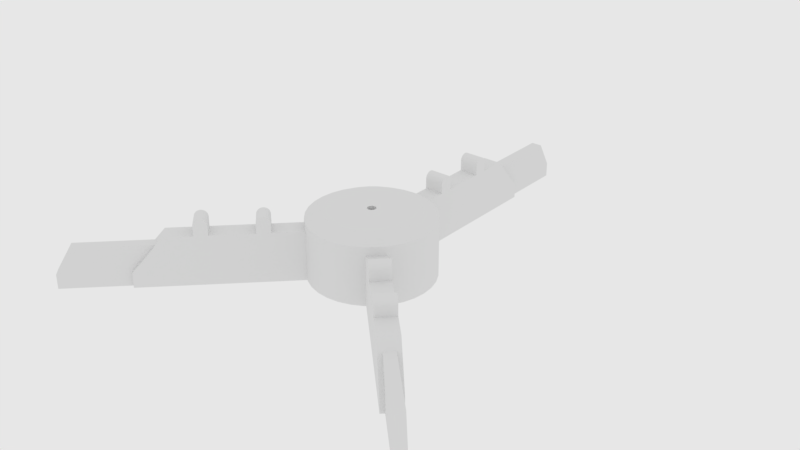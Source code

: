 # Source: circular_tee.blend  (saved by Blender 2.79.6; exported with 4.5.12 LTS)
import bpy
from mathutils import Matrix  # noqa: F401  (used for matrix-valued properties, if any)

bpy.ops.wm.read_factory_settings(use_empty=True)
scene = bpy.context.scene
scene.name = 'main'

# ---- collections
col_collection_1 = bpy.data.collections.new('Collection 1'); scene.collection.children.link(col_collection_1)

# ---- node groups
ng_auto_smooth = bpy.data.node_groups.new('Auto Smooth', 'GeometryNodeTree')
_s = ng_auto_smooth.interface.new_socket(name='Geometry', in_out='OUTPUT', socket_type='NodeSocketGeometry')
_s = ng_auto_smooth.interface.new_socket(name='Geometry', in_out='INPUT', socket_type='NodeSocketGeometry')
_s = ng_auto_smooth.interface.new_socket(name='Angle', in_out='INPUT', socket_type='NodeSocketFloat')
_s.subtype = 'ANGLE'
_s.min_value = 0.0
_s.max_value = 3.142
ng_auto_smooth.is_modifier = True
_N = ng_auto_smooth.nodes; _L = ng_auto_smooth.links
n0 = _N.new('NodeGroupOutput'); n0.name = 'Group Output'; n0.location = (480, -100)
n1 = _N.new('NodeGroupInput'); n1.name = 'Group Input'; n1.location = (-420, -300)
n2 = _N.new('NodeGroupInput'); n2.name = 'Group Input.001'; n2.location = (-60, -100)
n3 = _N.new('GeometryNodeSetShadeSmooth'); n3.name = 'Set Shade Smooth'; n3.location = (120, -100)
n3.domain = 'EDGE'
n4 = _N.new('GeometryNodeSetShadeSmooth'); n4.name = 'Set Shade Smooth.001'; n4.location = (300, -100)
n5 = _N.new('GeometryNodeInputMeshEdgeAngle'); n5.name = 'Edge Angle'; n5.location = (-420, -220)
n6 = _N.new('GeometryNodeInputEdgeSmooth'); n6.name = 'Is Edge Smooth'; n6.location = (-60, -160)
n7 = _N.new('GeometryNodeInputShadeSmooth'); n7.name = 'Is Face Smooth'; n7.location = (-240, -340)
n8 = _N.new('FunctionNodeBooleanMath'); n8.name = 'Boolean Math'; n8.location = (-60, -220)
n9 = _N.new('FunctionNodeCompare'); n9.name = 'Compare'; n9.location = (-240, -180)
n9.operation = 'LESS_EQUAL'
_L.new(n5.outputs[0], n9.inputs[0])
_L.new(n4.outputs[0], n0.inputs[0])
_L.new(n1.outputs[1], n9.inputs[1])
_L.new(n9.outputs[0], n8.inputs[0])
_L.new(n7.outputs[0], n8.inputs[1])
_L.new(n2.outputs[0], n3.inputs[0])
_L.new(n6.outputs[0], n3.inputs[1])
_L.new(n3.outputs[0], n4.inputs[0])
_L.new(n8.outputs[0], n3.inputs[2])
n0.is_active_output = True

# ---- world
world_world = bpy.data.worlds.new('world'); scene.world = world_world
world_world.color = (0.8, 0.8, 0.8)
world_world.use_sun_shadow = False
world_world.sun_shadow_jitter_overblur = 0.0
world_world.cycles.sampling_method = 'MANUAL'
world_world.cycles.homogeneous_volume = True

# ---- meshes
me_cylinder = bpy.data.meshes.new('Cylinder')
me_cylinder.from_pydata([(0.07222, 0.2381, -0.1144), (0.1173, 0.2194, -0.1144), (0.1578, 0.1923, -0.1144), (0.1923, 0.1578, -0.1144), (0.2194, 0.1173, -0.1144), (0.2381, 0.07222, -0.1144), (0.2476, 0.02439, -0.1144), (0.2476, -0.02439, -0.1144), (0.2381, -0.07222, -0.1144), (0.2194, -0.1173, -0.1144), (0.1173, -0.2194, -0.1144), (0.07222, -0.2381, -0.1144), (0.02439, -0.2476, -0.1144), (-0.02439, -0.2476, -0.1144), (-0.07222, -0.2381, -0.1144), (-0.1173, -0.2194, -0.1144), (-0.2194, -0.1173, -0.1144), (-0.2381, -0.07222, -0.1144), (-0.2476, -0.02439, -0.1144), (-0.2476, 0.02439, -0.1144), (-0.2381, 0.07222, -0.1144), (-0.2194, 0.1173, -0.1144), (-0.1923, 0.1578, -0.1144), (-0.1578, 0.1923, -0.1144), (-0.1173, 0.2194, -0.1144), (-0.07222, 0.2381, -0.1144), (0.09521, 0.2299, -0.1144), (0.1382, 0.2069, -0.1144), (0.1759, 0.1759, -0.1144), (0.2069, 0.1382, -0.1144), (0.2299, 0.09521, -0.1144), (0.244, 0.04854, -0.1144), (0.2488, 1.909e-08, -0.1144), (0.244, -0.04854, -0.1144), (0.2299, -0.09521, -0.1144), (0.09521, -0.2299, -0.1144), (0.04854, -0.244, -0.1144), (-8.103e-08, -0.2488, -0.1144), (-0.04854, -0.244, -0.1144), (-0.09521, -0.2299, -0.1144), (-0.2299, -0.09521, -0.1144), (-0.244, -0.04854, -0.1144), (-0.2488, 2.398e-07, -0.1144), (-0.244, 0.04854, -0.1144), (-0.2299, 0.09521, -0.1144), (-0.2069, 0.1382, -0.1144), (-0.1759, 0.1759, -0.1144), (-0.1382, 0.2069, -0.1144), (-0.09521, 0.2299, -0.1144), (-0.05203, 0.2431, -0.1144), (0.05203, 0.2431, -0.1144), (-0.2087, -0.1351, -0.1144), (-0.1351, -0.2087, -0.1144), (0.2087, -0.1351, -0.1144), (0.1351, -0.2087, -0.1144), (0.05203, 1.843, 0.05795), (-0.05203, 1.843, 0.05795), (-0.05203, 0.2431, 0.05795), (-0.09521, 0.2299, 0.05795), (-0.07222, 0.2381, 0.05795), (-0.1173, 0.2194, 0.05795), (-0.1923, 0.1578, 0.05795), (-0.1382, 0.2069, 0.05795), (-0.1578, 0.1923, 0.05795), (-0.1759, 0.1759, 0.05795), (-0.2069, 0.1382, 0.05795), (-0.244, 0.04854, 0.05795), (-0.2476, 0.02439, 0.05795), (-0.2488, 2.4e-07, 0.05795), (-0.2194, 0.1173, 0.05795), (-0.2299, 0.09521, 0.05795), (-0.2381, 0.07222, 0.05795), (-0.2476, -0.02439, 0.05795), (-1.34, -1.266, 0.05795), (-0.2381, -0.07222, 0.05795), (-0.2299, -0.09521, 0.05795), (-0.244, -0.04854, 0.05795), (-1.266, -1.34, 0.05795), (0.05203, 0.2431, 0.05795), (0.07222, 0.2381, 0.05795), (0.09521, 0.2299, 0.05795), (0.1173, 0.2194, 0.05795), (0.1382, 0.2069, 0.05795), (0.2069, 0.1382, 0.05795), (0.1923, 0.1578, 0.05795), (0.1759, 0.1759, 0.05795), (0.1578, 0.1923, 0.05795), (0.2381, 0.07222, 0.05795), (0.2194, 0.1173, 0.05795), (0.2299, 0.09521, 0.05795), (0.2476, 0.02439, 0.05795), (0.244, 0.04854, 0.05795), (0.2488, 1.895e-08, 0.05795), (0.2476, -0.02439, 0.05795), (0.244, -0.04854, 0.05795), (0.2087, -0.1351, 0.05795), (0.2381, -0.07222, 0.05795), (0.2299, -0.09521, 0.05795), (0.2194, -0.1173, 0.05795), (-0.2087, -0.1351, 0.05795), (-0.2194, -0.1173, 0.05795), (1.34, -1.266, 0.05795), (1.266, -1.34, 0.05795), (0.1351, -0.2087, 0.05795), (0.1173, -0.2194, 0.05795), (0.07222, -0.2381, 0.05795), (0.09521, -0.2299, 0.05795), (0.02439, -0.2476, 0.05795), (0.04854, -0.244, 0.05795), (-0.04854, -0.244, 0.05795), (-8.107e-08, -0.2488, 0.05795), (-0.02439, -0.2476, 0.05795), (-0.07222, -0.2381, 0.05795), (-0.09521, -0.2299, 0.05795), (-0.1173, -0.2194, 0.05795), (-0.1351, -0.2087, 0.05795), (0.05203, 1.843, -0.2522), (-0.05203, 1.843, -0.2522), (0.05203, 0.2431, -0.2522), (0.1173, 0.2194, -0.2522), (0.09521, 0.2299, -0.2522), (0.07222, 0.2381, -0.2522), (0.2194, 0.1173, -0.2522), (0.2069, 0.1382, -0.2522), (0.1923, 0.1578, -0.2522), (0.1759, 0.1759, -0.2522), (0.1578, 0.1923, -0.2522), (0.1382, 0.2069, -0.2522), (0.2476, 0.02439, -0.2522), (0.2488, 1.898e-08, -0.2522), (0.244, 0.04854, -0.2522), (0.2299, 0.09521, -0.2522), (0.2381, 0.07222, -0.2522), (0.2476, -0.02439, -0.2522), (0.244, -0.04854, -0.2522), (0.2381, -0.07222, -0.2522), (0.2299, -0.09521, -0.2522), (1.34, -1.266, -0.2522), (1.266, -1.34, -0.2522), (-0.05203, 0.2431, -0.2522), (-0.07222, 0.2381, -0.2522), (-0.09521, 0.2299, -0.2522), (-0.1382, 0.2069, -0.2522), (-0.1173, 0.2194, -0.2522), (-0.1578, 0.1923, -0.2522), (-0.1759, 0.1759, -0.2522), (-0.1923, 0.1578, -0.2522), (-0.2069, 0.1382, -0.2522), (-0.2299, 0.09521, -0.2522), (-0.2194, 0.1173, -0.2522), (-0.2381, 0.07222, -0.2522), (-0.244, 0.04854, -0.2522), (-0.2476, 0.02439, -0.2522), (-0.2488, 2.4e-07, -0.2522), (-0.2476, -0.02439, -0.2522), (-0.2381, -0.07222, -0.2522), (-0.2194, -0.1173, -0.2522), (-0.2299, -0.09521, -0.2522), (-0.244, -0.04854, -0.2522), (0.2087, -0.1351, -0.2522), (0.2194, -0.1173, -0.2522), (-0.1351, -0.2087, -0.2522), (-0.1173, -0.2194, -0.2522), (-0.2087, -0.1351, -0.2522), (-1.34, -1.266, -0.2522), (0.1351, -0.2087, -0.2522), (0.1173, -0.2194, -0.2522), (0.09521, -0.2299, -0.2522), (0.07222, -0.2381, -0.2522), (0.04854, -0.244, -0.2522), (0.02439, -0.2476, -0.2522), (-8.106e-08, -0.2488, -0.2522), (-0.02439, -0.2476, -0.2522), (-0.04854, -0.244, -0.2522), (-0.07222, -0.2381, -0.2522), (-0.09521, -0.2299, -0.2522), (-1.266, -1.34, -0.2522)], [], [(0, 121, 118, 50), (0, 50, 78, 79), (0, 79, 80, 26), (0, 26, 120, 121), (1, 119, 120, 26), (1, 26, 80, 81), (1, 81, 82, 27), (1, 27, 127, 119), (2, 126, 127, 27), (2, 27, 82, 86), (2, 86, 85, 28), (2, 28, 125, 126), (3, 124, 125, 28), (3, 28, 85, 84), (3, 84, 83, 29), (3, 29, 123, 124), (4, 122, 123, 29), (4, 29, 83, 88), (4, 88, 89, 30), (4, 30, 131, 122), (5, 132, 131, 30), (5, 30, 89, 87), (5, 87, 91, 31), (5, 31, 130, 132), (6, 128, 130, 31), (6, 31, 91, 90), (6, 90, 92, 32), (6, 32, 129, 128), (7, 133, 129, 32), (7, 32, 92, 93), (7, 93, 94, 33), (7, 33, 134, 133), (8, 135, 134, 33), (8, 33, 94, 96), (8, 96, 97, 34), (8, 34, 136, 135), (9, 160, 136, 34), (9, 34, 97, 98), (9, 98, 95, 53), (9, 53, 159, 160), (10, 166, 165, 54), (10, 54, 103, 104), (10, 104, 106, 35), (10, 35, 167, 166), (11, 168, 167, 35), (11, 35, 106, 105), (11, 105, 108, 36), (11, 36, 169, 168), (12, 170, 169, 36), (12, 36, 108, 107), (12, 107, 110, 37), (12, 37, 171, 170), (13, 172, 171, 37), (13, 37, 110, 111), (13, 111, 109, 38), (13, 38, 173, 172), (14, 174, 173, 38), (14, 38, 109, 112), (14, 112, 113, 39), (14, 39, 175, 174), (15, 162, 175, 39), (15, 39, 113, 114), (15, 114, 115, 52), (15, 52, 161, 162), (16, 156, 163, 51), (16, 51, 99, 100), (16, 100, 75, 40), (16, 40, 157, 156), (17, 155, 157, 40), (17, 40, 75, 74), (17, 74, 76, 41), (17, 41, 158, 155), (18, 154, 158, 41), (18, 41, 76, 72), (18, 72, 68, 42), (18, 42, 153, 154), (19, 152, 153, 42), (19, 42, 68, 67), (19, 67, 66, 43), (19, 43, 151, 152), (20, 150, 151, 43), (20, 43, 66, 71), (20, 71, 70, 44), (20, 44, 148, 150), (21, 149, 148, 44), (21, 44, 70, 69), (21, 69, 65, 45), (21, 45, 147, 149), (22, 146, 147, 45), (22, 45, 65, 61), (22, 61, 64, 46), (22, 46, 145, 146), (23, 144, 145, 46), (23, 46, 64, 63), (23, 63, 62, 47), (23, 47, 142, 144), (24, 143, 142, 47), (24, 47, 62, 60), (24, 60, 58, 48), (24, 48, 141, 143), (25, 140, 141, 48), (25, 48, 58, 59), (25, 59, 57, 49), (25, 49, 139, 140), (101, 95, 98, 97, 96, 94, 93, 92, 90, 91, 87, 89, 88, 83, 84, 85, 86, 82, 81, 80, 79, 78, 55, 56, 57, 59, 58, 60, 62, 63, 64, 61, 65, 69, 70, 71, 66, 67, 68, 72, 76, 74, 75, 100, 99, 73, 77, 115, 114, 113, 112, 109, 111, 110, 107, 108, 105, 106, 104, 103, 102), (102, 103, 54, 165, 138), (176, 161, 52, 115, 77), (164, 176, 77, 73), (138, 137, 101, 102), (117, 139, 49, 57, 56), (163, 164, 73, 99, 51), (164, 163, 156, 157, 155, 158, 154, 153, 152, 151, 150, 148, 149, 147, 146, 145, 144, 142, 143, 141, 140, 139, 117, 116, 118, 121, 120, 119, 127, 126, 125, 124, 123, 122, 131, 132, 130, 128, 129, 133, 134, 135, 136, 160, 159, 137, 138, 165, 166, 167, 168, 169, 170, 171, 172, 173, 174, 175, 162, 161, 176), (116, 117, 56, 55), (118, 116, 55, 78, 50), (137, 159, 53, 95, 101)])
me_cylinder.polygons.foreach_set('use_smooth', [1, 1, 1, 1, 1, 1, 1, 1, 1, 1, 1, 1, 1, 1, 1, 1, 1, 1, 1, 1, 1, 1, 1, 1, 1, 1, 1, 1, 1, 1, 1, 1, 1, 1, 1, 1, 1, 1, 1, 1, 1, 1, 1, 1, 1, 1, 1, 1, 1, 1, 1, 1, 1, 1, 1, 1, 1, 1, 1, 1, 1, 1, 1, 1, 1, 1, 1, 1, 1, 1, 1, 1, 1, 1, 1, 1, 1, 1, 1, 1, 1, 1, 1, 1, 1, 1, 1, 1, 1, 1, 1, 1, 1, 1, 1, 1, 1, 1, 1, 1, 1, 1, 1, 1, 0, 0, 0, 0, 0, 0, 0, 0, 0, 0, 0])
me_cylinder.use_remesh_preserve_volume = False
me_cylinder.use_remesh_preserve_attributes = False
me_cylinder.use_mirror_vertex_groups = False
me_cylinder.update()
me_cube_002 = bpy.data.meshes.new('Cube.002')
me_cube_002.from_pydata([(-0.3053, 0.3195, -0.07066), (-0.3053, 0.3195, 0.07066), (0.3195, -0.3053, 0.07066), (-0.3195, 0.3053, -0.07066), (-0.3195, 0.3053, 0.07066), (0.3053, -0.3195, 0.07066), (0.1134, -0.1276, -0.02492), (0.1276, -0.1134, -0.02492), (0.08108, -0.09526, -0.07066), (0.09526, -0.08108, -0.07066), (0.3195, -0.3053, -0.02492), (0.3053, -0.3195, -0.02492), (-0.4297, 0.1951, -0.07066), (-0.4297, 0.1951, 0.07066), (0.1951, -0.4297, 0.07066), (-0.4155, 0.2093, -0.07066), (-0.4155, 0.2093, 0.07066), (0.2093, -0.4155, 0.07066), (0.01739, -0.2236, -0.02492), (0.003218, -0.2378, -0.02492), (-0.01495, -0.1913, -0.07066), (-0.02912, -0.2055, -0.07066), (0.1951, -0.4297, -0.02492), (0.2093, -0.4155, -0.02492)], [], [(0, 1, 2, 10, 7, 9), (3, 4, 1, 0), (5, 2, 1, 4), (11, 10, 2, 5), (6, 7, 10, 11), (9, 8, 3, 0), (7, 6, 8, 9), (8, 6, 11, 5, 4, 3), (12, 21, 19, 22, 14, 13), (15, 12, 13, 16), (17, 16, 13, 14), (23, 17, 14, 22), (18, 23, 22, 19), (21, 12, 15, 20), (19, 21, 20, 18), (20, 15, 16, 17, 23, 18)])
me_cube_002.use_remesh_preserve_volume = False
me_cube_002.use_remesh_preserve_attributes = False
me_cube_002.use_mirror_vertex_groups = False
me_cube_002.update()
me_cube_001 = bpy.data.meshes.new('Cube.001')
me_cube_001.from_pydata([(0.3195, 0.3053, -0.07066), (0.3195, 0.3053, 0.07066), (-0.3053, -0.3195, 0.07066), (0.3053, 0.3195, -0.07066), (0.3053, 0.3195, 0.07066), (-0.3195, -0.3053, 0.07066), (-0.1276, -0.1134, -0.02492), (-0.1134, -0.1276, -0.02492), (-0.09526, -0.08108, -0.07066), (-0.08108, -0.09526, -0.07066), (-0.3053, -0.3195, -0.02492), (-0.3195, -0.3053, -0.02492), (0.1951, 0.4297, -0.07066), (0.1951, 0.4297, 0.07066), (-0.4297, -0.1951, 0.07066), (0.2093, 0.4155, -0.07066), (0.2093, 0.4155, 0.07066), (-0.4155, -0.2093, 0.07066), (-0.2236, -0.01739, -0.02492), (-0.2378, -0.003219, -0.02492), (-0.1913, 0.01495, -0.07066), (-0.2055, 0.02912, -0.07066), (-0.4297, -0.1951, -0.02492), (-0.4155, -0.2093, -0.02492)], [], [(0, 1, 2, 10, 7, 9), (3, 4, 1, 0), (5, 2, 1, 4), (11, 10, 2, 5), (6, 7, 10, 11), (9, 8, 3, 0), (7, 6, 8, 9), (8, 6, 11, 5, 4, 3), (12, 21, 19, 22, 14, 13), (15, 12, 13, 16), (17, 16, 13, 14), (23, 17, 14, 22), (18, 23, 22, 19), (21, 12, 15, 20), (19, 21, 20, 18), (20, 15, 16, 17, 23, 18)])
me_cube_001.use_remesh_preserve_volume = False
me_cube_001.use_remesh_preserve_attributes = False
me_cube_001.use_mirror_vertex_groups = False
me_cube_001.update()
me_cylinder_002 = bpy.data.meshes.new('Cylinder.002')
me_cylinder_002.from_pydata([(0.03476, 0.3529, 0.002563), (0.05136, 0.5215, 0.1142), (0.1029, 0.3393, 0.002563), (0.1521, 0.5015, 0.1142), (0.1672, 0.3127, 0.002563), (0.247, 0.4622, 0.1142), (0.225, 0.2741, 0.002563), (0.3324, 0.4051, 0.1142), (0.2741, 0.225, 0.002563), (0.4051, 0.3324, 0.1142), (0.3127, 0.1672, 0.002563), (0.4622, 0.247, 0.1142), (0.3393, 0.1029, 0.002563), (0.5015, 0.1521, 0.1142), (0.3529, 0.03476, 0.002563), (0.5215, 0.05136, 0.1142), (0.3529, -0.03476, 0.002563), (0.5215, -0.05136, 0.1142), (0.3393, -0.1029, 0.002563), (0.5015, -0.1521, 0.1142), (0.3127, -0.1672, 0.002563), (0.4622, -0.247, 0.1142), (0.2741, -0.225, 0.002563), (0.4051, -0.3324, 0.1142), (0.225, -0.2741, 0.002563), (0.3324, -0.4051, 0.1142), (0.1672, -0.3127, 0.002563), (0.247, -0.4622, 0.1142), (0.1029, -0.3393, 0.002563), (0.1521, -0.5015, 0.1142), (0.03476, -0.3529, 0.002563), (0.05136, -0.5215, 0.1142), (-0.03476, -0.3529, 0.002563), (-0.05136, -0.5215, 0.1142), (-0.1029, -0.3393, 0.002563), (-0.1521, -0.5015, 0.1142), (-0.1672, -0.3127, 0.002563), (-0.247, -0.4622, 0.1142), (-0.225, -0.2741, 0.002563), (-0.3324, -0.4051, 0.1142), (-0.2741, -0.225, 0.002563), (-0.4051, -0.3324, 0.1142), (-0.3127, -0.1672, 0.002563), (-0.4622, -0.247, 0.1142), (-0.3393, -0.1029, 0.002563), (-0.5015, -0.1521, 0.1142), (-0.3529, -0.03476, 0.002563), (-0.5215, -0.05136, 0.1142), (-0.3529, 0.03476, 0.002563), (-0.5215, 0.05136, 0.1142), (-0.3393, 0.1029, 0.002563), (-0.5015, 0.1521, 0.1142), (-0.3127, 0.1672, 0.002563), (-0.4622, 0.247, 0.1142), (-0.2741, 0.225, 0.002563), (-0.4051, 0.3324, 0.1142), (-0.225, 0.2741, 0.002563), (-0.3324, 0.4051, 0.1142), (-0.1672, 0.3127, 0.002563), (-0.247, 0.4622, 0.1142), (-0.1029, 0.3393, 0.002563), (-0.1521, 0.5015, 0.1142), (-0.03476, 0.3529, 0.002563), (-0.05136, 0.5215, 0.1142), (-0.02813, 0.2856, -0.3078), (0.1318, 0.2466, -0.3078), (-0.02741, 0.2783, -0.3078), (-0.08116, 0.2676, -0.3078), (-0.1318, 0.2466, -0.3078), (-0.1774, 0.2161, -0.3078), (-0.2161, 0.1774, -0.3078), (-0.2466, 0.1318, -0.3078), (-0.2676, 0.08116, -0.3078), (-0.2783, 0.02741, -0.3078), (-0.2783, -0.02741, -0.3078), (-0.2676, -0.08116, -0.3078), (-0.2466, -0.1318, -0.3078), (-0.2161, -0.1774, -0.3078), (-0.1774, -0.2161, -0.3078), (-0.1318, -0.2466, -0.3078), (-8.761e-08, -0.2833, -0.3078), (-0.08116, -0.2676, -0.3078), (-0.02741, -0.2783, -0.3078), (0.02741, -0.2783, -0.3078), (0.1574, -0.2355, -0.3078), (0.08116, -0.2676, -0.3078), (0.1318, -0.2466, -0.3078), (0.1774, -0.2161, -0.3078), (0.2161, -0.1774, -0.3078), (0.2466, -0.1318, -0.3078), (0.2676, -0.08116, -0.3078), (0.2783, -0.02741, -0.3078), (0.2783, 0.02741, -0.3078), (0.2676, 0.08116, -0.3078), (0.2466, 0.1318, -0.3078), (0.2161, 0.1774, -0.3078), (0.1774, 0.2161, -0.3078), (0.02741, 0.2783, -0.3078), (0.02813, 0.2856, -0.3078), (0.08116, 0.2676, -0.3078), (0.1821, 0.2218, -0.3078), (0.0833, 0.2746, -0.3078), (0.1353, 0.2531, -0.3078), (0.2218, 0.1821, -0.3078), (0.2531, 0.1353, -0.3078), (0.2746, 0.0833, -0.3078), (0.2856, 0.02813, -0.3078), (0.2856, -0.02813, -0.3078), (0.2746, -0.0833, -0.3078), (0.2531, -0.1353, -0.3078), (0.2218, -0.1821, -0.3078), (0.1821, -0.2218, -0.3078), (0.1353, -0.2531, -0.3078), (0.0833, -0.2746, -0.3078), (0.02813, -0.2856, -0.3078), (-0.02813, -0.2856, -0.3078), (-0.0833, -0.2746, -0.3078), (-0.1353, -0.2531, -0.3078), (-0.1821, -0.2218, -0.3078), (-0.2218, -0.1821, -0.3078), (-0.2531, -0.1353, -0.3078), (-0.2746, -0.0833, -0.3078), (-0.2856, -0.02813, -0.3078), (-0.2856, 0.02813, -0.3078), (-0.2746, 0.0833, -0.3078), (-0.2531, 0.1353, -0.3078), (-0.2218, 0.1821, -0.3078), (-0.1821, 0.2218, -0.3078), (-0.1353, 0.2531, -0.3078), (-0.0833, 0.2746, -0.3078), (-0.02813, 0.2856, 0.002563), (-0.02741, 0.2783, 0.002563), (-0.0833, 0.2746, 0.002563), (-0.08116, 0.2676, 0.002563), (-0.1353, 0.2531, 0.002563), (-0.1318, 0.2466, 0.002563), (-0.1821, 0.2218, 0.002563), (-0.1774, 0.2161, 0.002563), (-0.2218, 0.1821, 0.002563), (-0.2161, 0.1774, 0.002563), (-0.2531, 0.1353, 0.002563), (-0.2466, 0.1318, 0.002563), (-0.2746, 0.0833, 0.002563), (-0.2676, 0.08116, 0.002563), (-0.2856, 0.02813, 0.002563), (-0.2783, 0.02741, 0.002563), (-0.2856, -0.02813, 0.002563), (-0.2783, -0.02741, 0.002563), (-0.2746, -0.0833, 0.002563), (-0.2676, -0.08116, 0.002563), (-0.2531, -0.1353, 0.002563), (-0.2466, -0.1318, 0.002563), (-0.2218, -0.1821, 0.002563), (-0.2161, -0.1774, 0.002563), (-0.1821, -0.2218, 0.002563), (-0.1774, -0.2161, 0.002563), (-0.1353, -0.2531, 0.002563), (-0.1318, -0.2466, 0.002563), (-0.0833, -0.2746, 0.002563), (-0.08116, -0.2676, 0.002563), (-0.02813, -0.2856, 0.002563), (-0.02741, -0.2783, 0.002563), (0.02813, -0.2856, 0.002563), (0.02741, -0.2783, 0.002563), (0.0833, -0.2746, 0.002563), (0.08116, -0.2676, 0.002563), (0.1353, -0.2531, 0.002563), (0.1318, -0.2466, 0.002563), (0.1821, -0.2218, 0.002563), (0.1774, -0.2161, 0.002563), (0.2218, -0.1821, 0.002563), (0.2161, -0.1774, 0.002563), (0.2531, -0.1353, 0.002563), (0.2466, -0.1318, 0.002563), (0.2746, -0.0833, 0.002563), (0.2676, -0.08116, 0.002563), (0.2856, -0.02813, 0.002563), (0.2783, -0.02741, 0.002563), (0.2856, 0.02813, 0.002563), (0.2783, 0.02741, 0.002563), (0.2746, 0.0833, 0.002563), (0.2676, 0.08116, 0.002563), (0.2531, 0.1353, 0.002563), (0.2466, 0.1318, 0.002563), (0.2218, 0.1821, 0.002563), (0.2161, 0.1774, 0.002563), (0.1821, 0.2218, 0.002563), (0.1774, 0.2161, 0.002563), (0.1353, 0.2531, 0.002563), (0.1318, 0.2466, 0.002563), (0.0833, 0.2746, 0.002563), (0.08116, 0.2676, 0.002563), (0.02813, 0.2856, 0.002563), (0.02741, 0.2783, 0.002563), (7.909e-08, 0.524, 0.1142), (0.1022, 0.514, 0.1142), (0.2005, 0.4841, 0.1142), (0.2911, 0.4357, 0.1142), (0.3706, 0.3706, 0.1142), (0.4357, 0.2911, 0.1142), (0.4841, 0.2005, 0.1142), (0.514, 0.1022, 0.1142), (0.524, -7.898e-09, 0.1142), (0.514, -0.1022, 0.1142), (0.4841, -0.2005, 0.1142), (0.4357, -0.2911, 0.1142), (0.3706, -0.3706, 0.1142), (0.2911, -0.4357, 0.1142), (0.2005, -0.4841, 0.1142), (0.1022, -0.514, 0.1142), (-1.903e-07, -0.524, 0.1142), (-0.1022, -0.514, 0.1142), (-0.2005, -0.4841, 0.1142), (-0.2911, -0.4357, 0.1142), (-0.3706, -0.3706, 0.1142), (-0.4357, -0.2911, 0.1142), (-0.4841, -0.2005, 0.1142), (-0.514, -0.1022, 0.1142), (-0.524, 4.578e-07, 0.1142), (-0.514, 0.1022, 0.1142), (-0.4841, 0.2005, 0.1142), (-0.4357, 0.2911, 0.1142), (-0.3706, 0.3706, 0.1142), (-0.2911, 0.4357, 0.1142), (-0.2005, 0.4842, 0.1142), (-0.1022, 0.514, 0.1142), (6.704e-08, 0.3546, 0.002563), (0.06918, 0.3478, 0.002563), (0.1357, 0.3276, 0.002563), (0.197, 0.2949, 0.002563), (0.2508, 0.2508, 0.002563), (0.2949, 0.197, 0.002563), (0.3276, 0.1357, 0.002563), (0.3478, 0.06918, 0.002563), (0.3546, 2.681e-08, 0.002563), (0.3478, -0.06918, 0.002563), (0.3276, -0.1357, 0.002563), (0.2949, -0.197, 0.002563), (0.2508, -0.2508, 0.002563), (0.197, -0.2949, 0.002563), (0.1357, -0.3276, 0.002563), (0.06918, -0.3478, 0.002563), (-1.156e-07, -0.3546, 0.002563), (-0.06918, -0.3478, 0.002563), (-0.1357, -0.3276, 0.002563), (-0.197, -0.2949, 0.002563), (-0.2508, -0.2508, 0.002563), (-0.2949, -0.197, 0.002563), (-0.3276, -0.1357, 0.002563), (-0.3478, -0.06918, 0.002563), (-0.3546, 3.423e-07, 0.002563), (-0.3478, 0.06918, 0.002563), (-0.3276, 0.1357, 0.002563), (-0.2949, 0.197, 0.002563), (-0.2508, 0.2508, 0.002563), (-0.197, 0.2949, 0.002563), (-0.1357, 0.3276, 0.002563), (-0.06918, 0.3478, 0.002563), (-0.05599, -0.2815, -0.3078), (-0.05455, -0.2742, -0.3078), (-0.1098, -0.2651, -0.3078), (-0.107, -0.2583, -0.3078), (-0.1594, -0.2386, -0.3078), (-0.1553, -0.2325, -0.3078), (-0.2029, -0.2029, -0.3078), (-0.1977, -0.1977, -0.3078), (-0.2386, -0.1594, -0.3078), (-0.2325, -0.1553, -0.3078), (-0.2651, -0.1098, -0.3078), (-0.2583, -0.107, -0.3078), (-0.2815, -0.05599, -0.3078), (-0.2742, -0.05455, -0.3078), (-0.287, 2.887e-07, -0.3078), (-0.2796, 2.773e-07, -0.3078), (-0.2815, 0.05599, -0.3078), (-0.2742, 0.05455, -0.3078), (-0.2651, 0.1098, -0.3078), (-0.2583, 0.107, -0.3078), (-0.2386, 0.1594, -0.3078), (-0.2325, 0.1553, -0.3078), (-0.2029, 0.2029, -0.3078), (-0.1977, 0.1977, -0.3078), (-0.1594, 0.2386, -0.3078), (-0.1553, 0.2325, -0.3078), (-0.1098, 0.2651, -0.3078), (-0.107, 0.2583, -0.3078), (4.632e-08, 0.2796, -0.3078), (5.281e-08, 0.287, -0.3078), (-0.05599, 0.2815, -0.3078), (-0.05455, 0.2742, -0.3078), (0.05455, 0.2742, 0.002563), (0.05599, 0.2815, 0.002563), (5.281e-08, 0.287, 0.002563), (4.632e-08, 0.2796, 0.002563), (0.107, 0.2583, 0.002563), (0.1098, 0.2651, 0.002563), (0.1553, 0.2325, 0.002563), (0.1594, 0.2386, 0.002563), (0.1977, 0.1977, 0.002563), (0.2029, 0.2029, 0.002563), (0.2325, 0.1553, 0.002563), (0.2386, 0.1594, 0.002563), (0.2583, 0.107, 0.002563), (0.2651, 0.1098, 0.002563), (0.2742, 0.05455, 0.002563), (0.2815, 0.05599, 0.002563), (0.2796, 2.637e-08, 0.002563), (0.287, 3.161e-08, 0.002563), (0.2742, -0.05455, 0.002563), (0.2815, -0.05599, 0.002563), (0.2583, -0.107, 0.002563), (0.2651, -0.1098, 0.002563), (0.2325, -0.1553, 0.002563), (0.2386, -0.1594, 0.002563), (0.1977, -0.1977, 0.002563), (0.2029, -0.2029, 0.002563), (0.1553, -0.2325, 0.002563), (0.1594, -0.2386, 0.002563), (0.107, -0.2583, 0.002563), (0.1098, -0.2651, 0.002563), (0.05455, -0.2742, 0.002563), (0.05599, -0.2815, 0.002563), (-8.728e-08, -0.2796, 0.002563), (-8.863e-08, -0.287, 0.002563), (-0.05455, -0.2742, 0.002563), (-0.05599, -0.2815, 0.002563), (-0.107, -0.2583, 0.002563), (-0.1098, -0.2651, 0.002563), (-0.1553, -0.2325, 0.002563), (-0.1594, -0.2386, 0.002563), (-0.1977, -0.1977, 0.002563), (-0.2029, -0.2029, 0.002563), (-0.2325, -0.1553, 0.002563), (-0.2386, -0.1594, 0.002563), (-0.2583, -0.107, 0.002563), (-0.2651, -0.1098, 0.002563), (-0.2742, -0.05455, 0.002563), (-0.2815, -0.05599, 0.002563), (-0.2796, 2.773e-07, 0.002563), (-0.287, 2.887e-07, 0.002563), (-0.2742, 0.05455, 0.002563), (-0.2815, 0.05599, 0.002563), (-0.2583, 0.107, 0.002563), (-0.2651, 0.1098, 0.002563), (-0.2325, 0.1553, 0.002563), (-0.2386, 0.1594, 0.002563), (-0.1977, 0.1977, 0.002563), (-0.2029, 0.2029, 0.002563), (-0.1553, 0.2325, 0.002563), (-0.1594, 0.2386, 0.002563), (-0.107, 0.2583, 0.002563), (-0.1098, 0.2651, 0.002563), (-0.05455, 0.2742, 0.002563), (-0.05599, 0.2815, 0.002563), (-8.728e-08, -0.2796, -0.3078), (-8.863e-08, -0.287, -0.3078), (0.05455, -0.2742, -0.3078), (0.05599, -0.2815, -0.3078), (0.107, -0.2583, -0.3078), (0.1098, -0.2651, -0.3078), (0.1553, -0.2325, -0.3078), (0.1594, -0.2386, -0.3078), (0.1977, -0.1977, -0.3078), (0.2029, -0.2029, -0.3078), (0.2325, -0.1553, -0.3078), (0.2386, -0.1594, -0.3078), (0.2583, -0.107, -0.3078), (0.2651, -0.1098, -0.3078), (0.2742, -0.05455, -0.3078), (0.2815, -0.05599, -0.3078), (0.2796, 2.637e-08, -0.3078), (0.287, 3.161e-08, -0.3078), (0.2742, 0.05455, -0.3078), (0.2815, 0.05599, -0.3078), (0.2583, 0.107, -0.3078), (0.2651, 0.1098, -0.3078), (0.2325, 0.1553, -0.3078), (0.2386, 0.1594, -0.3078), (0.1977, 0.1977, -0.3078), (0.2029, 0.2029, -0.3078), (0.1553, 0.2325, -0.3078), (0.1594, 0.2386, -0.3078), (0.107, 0.2583, -0.3078), (0.1098, 0.2651, -0.3078), (0.05455, 0.2742, -0.3078), (0.05599, 0.2815, -0.3078)], [], [(175, 90, 366, 310), (154, 118, 262, 329), (201, 233, 12, 13), (385, 98, 192, 291), (5, 196, 3, 195, 1, 194, 63, 225, 61, 224, 59, 223, 57, 222, 55, 221, 53, 220, 51, 219, 49, 218, 47, 217, 45, 216, 43, 215, 41, 214, 39, 213, 37, 212, 35, 211, 33, 210, 31, 209, 29, 208, 27, 207, 25, 206, 23, 205, 21, 204, 19, 203, 17, 202, 15, 201, 13, 200, 11, 199, 9, 198, 7, 197), (195, 227, 0, 1), (293, 286, 97, 193), (280, 126, 138, 347), (196, 5, 4, 228), (157, 79, 263, 328), (145, 73, 275, 340), (371, 106, 178, 307), (134, 128, 282, 349), (379, 100, 186, 299), (222, 254, 54, 55), (212, 37, 36, 244), (198, 9, 8, 230), (369, 107, 176, 309), (160, 115, 355, 323), (196, 228, 2, 3), (179, 92, 370, 306), (344, 279, 70, 139), (200, 13, 12, 232), (313, 365, 109, 172), (162, 114, 357, 321), (272, 122, 146, 339), (182, 104, 377, 301), (221, 55, 54, 253), (192, 98, 287, 292), (254, 56, 255, 136, 347, 138, 345, 140, 343, 142, 341, 144, 339, 146, 337, 148, 335, 150, 333, 152, 331, 154, 329, 156, 327, 158, 325, 160, 32, 243, 34, 244, 36, 245, 38, 246, 40, 247, 42, 248, 44, 249, 46, 250, 48, 251, 50, 252, 52, 253, 54), (268, 120, 150, 335), (136, 255, 58, 256, 60, 257, 62, 226, 0, 227, 2, 228, 4, 229, 6, 230, 8, 231, 10, 232, 12, 233, 14, 234, 16, 235, 18, 236, 20, 237, 22, 238, 24, 239, 26, 240, 28, 241, 30, 242, 32, 160, 323, 162, 321, 164, 319, 166, 317, 168, 315, 170, 313, 172, 311, 174, 309, 176, 307, 178, 305, 180, 303, 182, 301, 184, 299, 186, 297, 188, 295, 190, 291, 192, 292, 130, 353, 132, 351, 134, 349), (334, 269, 75, 149), (211, 243, 32, 33), (213, 39, 38, 245), (308, 368, 90, 175), (171, 88, 362, 314), (144, 123, 272, 339), (258, 115, 160, 325), (178, 106, 373, 305), (340, 275, 72, 143), (276, 124, 142, 343), (142, 124, 274, 341), (202, 234, 14, 15), (300, 183, 302, 181, 304, 179, 306, 177, 308, 175, 310, 173, 312, 171, 314, 169, 316, 167, 318, 165, 320, 163, 322, 161, 324, 159, 326, 157, 328, 155, 330, 153, 332, 151, 334, 149, 336, 147, 338, 145, 340, 143, 342, 141, 344, 139, 346, 137, 348, 135, 350, 133, 352, 131, 293, 193, 290, 191, 294, 189, 296, 187, 298, 185), (189, 65, 380, 296), (226, 194, 1, 0), (169, 87, 360, 316), (346, 281, 69, 137), (207, 27, 26, 239), (214, 41, 40, 246), (158, 116, 258, 325), (191, 99, 382, 294), (262, 117, 156, 329), (166, 112, 361, 317), (203, 235, 16, 17), (213, 245, 36, 37), (197, 229, 4, 5), (216, 248, 42, 43), (214, 246, 38, 39), (324, 259, 81, 159), (203, 19, 18, 235), (225, 63, 62, 257), (200, 232, 10, 11), (300, 376, 94, 183), (322, 354, 82, 161), (204, 236, 18, 19), (326, 261, 79, 157), (205, 237, 20, 21), (188, 102, 383, 295), (215, 247, 40, 41), (274, 123, 144, 341), (202, 17, 16, 234), (174, 108, 369, 309), (164, 113, 359, 319), (206, 238, 22, 23), (155, 78, 265, 330), (320, 356, 83, 163), (219, 51, 50, 251), (302, 374, 93, 181), (357, 113, 164, 321), (197, 7, 6, 229), (288, 129, 132, 353), (133, 67, 289, 352), (266, 119, 152, 333), (208, 29, 28, 240), (150, 120, 266, 333), (284, 128, 134, 351), (185, 95, 376, 300), (198, 230, 6, 7), (298, 378, 95, 185), (223, 255, 56, 57), (132, 129, 284, 351), (223, 59, 58, 255), (332, 267, 76, 151), (316, 360, 86, 167), (224, 256, 58, 59), (287, 64, 130, 292), (359, 112, 166, 319), (148, 121, 268, 335), (318, 358, 85, 165), (147, 74, 273, 338), (304, 372, 92, 179), (226, 62, 63, 194), (224, 61, 60, 256), (212, 244, 34, 35), (176, 107, 371, 307), (159, 81, 261, 326), (143, 72, 277, 342), (297, 381, 102, 188), (211, 35, 34, 243), (177, 91, 368, 308), (342, 277, 71, 141), (141, 71, 279, 344), (161, 82, 259, 324), (306, 370, 91, 177), (331, 264, 118, 154), (210, 33, 32, 242), (225, 257, 60, 61), (193, 97, 384, 290), (361, 111, 168, 317), (218, 49, 48, 250), (367, 108, 174, 311), (137, 69, 283, 348), (113, 80, 354, 83, 356, 85, 358, 86, 360, 84, 110, 363, 111, 361, 112, 359), (156, 117, 260, 327), (218, 250, 46, 47), (265, 77, 153, 330), (383, 101, 190, 295), (349, 282, 127, 136), (328, 263, 78, 155), (373, 105, 180, 305), (290, 384, 99, 191), (139, 70, 281, 346), (199, 231, 8, 9), (312, 364, 88, 171), (294, 382, 65, 189), (260, 116, 158, 327), (217, 249, 44, 45), (217, 47, 46, 249), (140, 125, 276, 343), (278, 125, 140, 345), (199, 11, 10, 231), (216, 45, 44, 248), (219, 251, 48, 49), (205, 23, 22, 237), (204, 21, 20, 236), (138, 126, 278, 345), (215, 43, 42, 247), (173, 89, 364, 312), (310, 366, 89, 173), (377, 104, 375, 105, 373, 106, 371, 107, 369, 108, 367, 109, 365, 110, 84, 360, 87, 362, 88, 364, 89, 366, 90, 368, 91, 370, 92, 372, 93, 374, 94, 376, 95, 378, 96, 380, 65, 382, 99, 384, 97, 286, 66, 289, 67, 285, 68, 283, 69, 281, 70, 279, 71, 277, 72, 275, 73, 273, 74, 271, 75, 269, 76, 267, 77, 265, 78, 263, 79, 261, 81, 259, 82, 354, 80, 113, 357, 114, 355, 115, 258, 116, 260, 117, 262, 118, 264, 119, 266, 120, 268, 121, 270, 122, 272, 123, 274, 124, 276, 125, 278, 126, 280, 127, 282, 128, 284, 129, 288, 64, 287, 98, 385, 101, 383, 102, 381, 100, 379, 103), (190, 101, 385, 291), (220, 252, 50, 51), (172, 109, 367, 311), (208, 240, 26, 27), (195, 3, 2, 227), (220, 53, 52, 252), (209, 31, 30, 241), (375, 104, 182, 303), (207, 239, 24, 25), (180, 105, 375, 303), (338, 273, 73, 145), (380, 96, 187, 296), (336, 271, 74, 147), (146, 122, 270, 337), (167, 86, 358, 318), (210, 242, 30, 31), (181, 93, 372, 304), (163, 83, 354, 322), (130, 64, 288, 353), (221, 253, 52, 53), (355, 114, 162, 323), (165, 85, 356, 320), (183, 94, 374, 302), (209, 241, 28, 29), (168, 111, 363, 315), (131, 66, 286, 293), (149, 75, 271, 336), (184, 103, 379, 299), (350, 285, 67, 133), (362, 87, 169, 314), (206, 25, 24, 238), (135, 68, 285, 350), (352, 289, 66, 131), (377, 103, 184, 301), (151, 76, 269, 334), (152, 119, 264, 331), (283, 68, 135, 348), (186, 100, 381, 297), (187, 96, 378, 298), (170, 110, 365, 313), (201, 15, 14, 233), (363, 110, 170, 315), (153, 77, 267, 332), (222, 57, 56, 254), (270, 121, 148, 337), (136, 127, 280, 347)])
me_cylinder_002.polygons.foreach_set('use_smooth', [True] * 198)
_k = set([(0, 226), (0, 227), (1, 194), (1, 195), (2, 227), (2, 228), (3, 195), (3, 196), (4, 228), (4, 229), (5, 196), (5, 197), (6, 229), (6, 230), (7, 197), (7, 198), (8, 230), (8, 231), (9, 198), (9, 199), (10, 231), (10, 232), (11, 199), (11, 200), (12, 232), (12, 233), (13, 200), (13, 201), (14, 233), (14, 234), (15, 201), (15, 202), (16, 234), (16, 235), (17, 202), (17, 203), (18, 235), (18, 236), (19, 203), (19, 204), (20, 236), (20, 237), (21, 204), (21, 205), (22, 237), (22, 238), (23, 205), (23, 206), (24, 238), (24, 239), (25, 206), (25, 207), (26, 239), (26, 240), (27, 207), (27, 208), (28, 240), (28, 241), (29, 208), (29, 209), (30, 241), (30, 242), (31, 209), (31, 210), (32, 242), (32, 243), (33, 210), (33, 211), (34, 243), (34, 244), (35, 211), (35, 212), (36, 244), (36, 245), (37, 212), (37, 213), (38, 245), (38, 246), (39, 213), (39, 214), (40, 246), (40, 247), (41, 214), (41, 215), (42, 247), (42, 248), (43, 215), (43, 216), (44, 248), (44, 249), (45, 216), (45, 217), (46, 249), (46, 250), (47, 217), (47, 218), (48, 250), (48, 251), (49, 218), (49, 219), (50, 251), (50, 252), (51, 219), (51, 220), (52, 252), (52, 253), (53, 220), (53, 221), (54, 253), (54, 254), (55, 221), (55, 222), (56, 254), (56, 255), (57, 222), (57, 223), (58, 255), (58, 256), (59, 223), (59, 224), (60, 256), (60, 257), (61, 224), (61, 225), (62, 226), (62, 257), (63, 194), (63, 225), (64, 287), (64, 288), (65, 380), (65, 382), (66, 286), (66, 289), (67, 285), (67, 289), (68, 283), (68, 285), (69, 281), (69, 283), (70, 279), (70, 281), (71, 277), (71, 279), (72, 275), (72, 277), (73, 273), (73, 275), (74, 271), (74, 273), (75, 269), (75, 271), (76, 267), (76, 269), (77, 265), (77, 267), (78, 263), (78, 265), (79, 261), (79, 263), (81, 259), (81, 261), (82, 259), (82, 354), (83, 354), (83, 356), (85, 356), (85, 358), (86, 358), (86, 360), (87, 360), (87, 362), (88, 362), (88, 364), (89, 364), (89, 366), (90, 366), (90, 368), (91, 368), (91, 370), (92, 370), (92, 372), (93, 372), (93, 374), (94, 374), (94, 376), (95, 376), (95, 378), (96, 378), (96, 380), (97, 286), (97, 384), (98, 287), (98, 385), (99, 382), (99, 384), (100, 379), (100, 381), (101, 383), (101, 385), (102, 381), (102, 383), (103, 377), (103, 379), (104, 375), (104, 377), (105, 373), (105, 375), (106, 371), (106, 373), (107, 369), (107, 371), (108, 367), (108, 369), (109, 365), (109, 367), (110, 363), (110, 365), (111, 361), (111, 363), (112, 359), (112, 361), (113, 357), (113, 359), (114, 355), (114, 357), (115, 258), (115, 355), (116, 258), (116, 260), (117, 260), (117, 262), (118, 262), (118, 264), (119, 264), (119, 266), (120, 266), (120, 268), (121, 268), (121, 270), (122, 270), (122, 272), (123, 272), (123, 274), (124, 274), (124, 276), (125, 276), (125, 278), (126, 278), (126, 280), (127, 280), (127, 282), (128, 282), (128, 284), (129, 284), (129, 288), (130, 292), (130, 353), (131, 293), (131, 352), (132, 351), (132, 353), (133, 350), (133, 352), (134, 349), (134, 351), (135, 348), (135, 350), (136, 347), (136, 349), (137, 346), (137, 348), (138, 345), (138, 347), (139, 344), (139, 346), (140, 343), (140, 345), (141, 342), (141, 344), (142, 341), (142, 343), (143, 340), (143, 342), (144, 339), (144, 341), (145, 338), (145, 340), (146, 337), (146, 339), (147, 336), (147, 338), (148, 335), (148, 337), (149, 334), (149, 336), (150, 333), (150, 335), (151, 332), (151, 334), (152, 331), (152, 333), (153, 330), (153, 332), (154, 329), (154, 331), (155, 328), (155, 330), (156, 327), (156, 329), (157, 326), (157, 328), (158, 325), (158, 327), (159, 324), (159, 326), (160, 323), (160, 325), (161, 322), (161, 324), (162, 321), (162, 323), (163, 320), (163, 322), (164, 319), (164, 321), (165, 318), (165, 320), (166, 317), (166, 319), (167, 316), (167, 318), (168, 315), (168, 317), (169, 314), (169, 316), (170, 313), (170, 315), (171, 312), (171, 314), (172, 311), (172, 313), (173, 310), (173, 312), (174, 309), (174, 311), (175, 308), (175, 310), (176, 307), (176, 309), (177, 306), (177, 308), (178, 305), (178, 307), (179, 304), (179, 306), (180, 303), (180, 305), (181, 302), (181, 304), (182, 301), (182, 303), (183, 300), (183, 302), (184, 299), (184, 301), (185, 298), (185, 300), (186, 297), (186, 299), (187, 296), (187, 298), (188, 295), (188, 297), (189, 294), (189, 296), (190, 291), (190, 295), (191, 290), (191, 294), (192, 291), (192, 292), (193, 290), (193, 293)])
me_cylinder_002.attributes.new('sharp_edge', 'BOOLEAN', 'EDGE').data.foreach_set('value', [ (min(e.vertices), max(e.vertices)) in _k for e in me_cylinder_002.edges])
me_cylinder_002.use_remesh_preserve_volume = False
me_cylinder_002.use_remesh_preserve_attributes = False
me_cylinder_002.use_mirror_vertex_groups = False
me_cylinder_002.update()
me_cube_004 = bpy.data.meshes.new('Cube.004')
me_cube_004.from_pydata([(0.0371, 0.1274, -0.252), (0.0371, 0.1274, -0.06339), (0.0205, 0.8224, -0.252), (0.0205, 0.8224, -0.1959), (0.0205, 0.7368, -0.09798), (0.0205, 1.079, -0.252), (0.0205, 1.022, -0.09798), (0.0205, 1.079, -0.1971), (0.03675, 0.1761, -0.252), (0.0371, 0.1761, -0.252), (0.0371, 0.1761, -0.06339), (0.03675, 0.1761, -0.06339), (0.03675, 0.8224, -0.252), (0.03675, 0.8224, -0.1959), (0.03675, 0.7066, -0.06339), (0.03675, 0.6057, -0.06339), (0.03675, 0.6057, -0.02541), (0.03675, 0.5968, -0.006264), (0.03675, 0.5998, -0.009345), (0.03675, 0.5721, -0.001923), (0.03675, 0.5646, -0.006264), (0.03675, 0.5682, -0.003764), (0.03675, 0.6023, -0.01291), (0.03675, 0.6042, -0.01686), (0.03675, 0.5763, -0.0007947), (0.03675, 0.585, -0.0007947), (0.03675, 0.5807, -0.0004149), (0.03675, 0.6053, -0.02107), (0.03675, 0.5932, -0.003764), (0.03675, 0.5892, -0.001923), (0.03675, 0.5615, -0.009345), (0.03675, 0.559, -0.01291), (0.03675, 0.5557, -0.02541), (0.03675, 0.5561, -0.02107), (0.03675, 0.5572, -0.01686), (0.03675, 0.5557, -0.06339), (0.03675, 0.3942, -0.06339), (0.03675, 0.3942, -0.02541), (0.03675, 0.3938, -0.02107), (0.03675, 0.3927, -0.01686), (0.03675, 0.3908, -0.01291), (0.03675, 0.3883, -0.009345), (-0.0371, 0.1274, -0.252), (-0.0371, 0.1274, -0.06339), (0.03675, 0.3817, -0.003764), (0.03675, 0.3853, -0.006264), (0.03675, 0.3777, -0.001923), (0.03675, 0.3735, -0.0007947), (0.03675, 0.3692, -0.0004149), (0.03675, 0.3648, -0.0007947), (-0.0205, 0.8224, -0.252), (0.03675, 0.3606, -0.001923), (-0.0205, 0.8224, -0.1959), (0.03675, 0.35, -0.009345), (-0.0205, 0.7368, -0.09798), (0.03675, 0.3567, -0.003764), (0.03675, 0.3531, -0.006264), (-0.0205, 1.079, -0.252), (-0.0205, 1.022, -0.09798), (-0.0205, 1.079, -0.1971), (0.03675, 0.3457, -0.01686), (0.03675, 0.3446, -0.02107), (0.03675, 0.3475, -0.01291), (0.03675, 0.3442, -0.02541), (0.03675, 0.3442, -0.06339), (-0.03675, 0.1761, -0.252), (-0.0371, 0.1761, -0.252), (-0.0371, 0.1761, -0.06339), (-0.03675, 0.1761, -0.06339), (-0.03675, 0.8224, -0.252), (-0.03675, 0.8224, -0.1959), (-0.03675, 0.7066, -0.06339), (-0.03675, 0.6057, -0.06339), (-0.03675, 0.6057, -0.02541), (-0.03675, 0.5968, -0.006264), (-0.03675, 0.5998, -0.009345), (-0.03675, 0.5721, -0.001923), (-0.03675, 0.5646, -0.006264), (-0.03675, 0.5682, -0.003764), (-0.03675, 0.6023, -0.01291), (-0.03675, 0.6042, -0.01686), (-0.03675, 0.5763, -0.0007947), (-0.03675, 0.585, -0.0007947), (-0.03675, 0.5807, -0.0004149), (-0.03675, 0.6053, -0.02107), (-0.03675, 0.5932, -0.003764), (-0.03675, 0.5892, -0.001923), (-0.03675, 0.5615, -0.009345), (-0.03675, 0.559, -0.01291), (-0.03675, 0.5557, -0.02541), (-0.03675, 0.5561, -0.02107), (-0.03675, 0.5572, -0.01686), (-0.03675, 0.5557, -0.06339), (-0.03675, 0.3942, -0.06339), (-0.03675, 0.3942, -0.02541), (-0.03675, 0.3938, -0.02107), (-0.03675, 0.3927, -0.01686), (-0.03675, 0.3908, -0.01291), (-0.03675, 0.3883, -0.009345), (-0.03675, 0.3817, -0.003764), (-0.03675, 0.3853, -0.006264), (-0.03675, 0.3777, -0.001923), (-0.03675, 0.3735, -0.0007947), (-0.03675, 0.3692, -0.0004149), (-0.03675, 0.3648, -0.0007947), (-0.03675, 0.3606, -0.001923), (-0.03675, 0.35, -0.009345), (-0.03675, 0.3567, -0.003764), (-0.03675, 0.3531, -0.006264), (-0.03675, 0.3457, -0.01686), (-0.03675, 0.3446, -0.02107), (-0.03675, 0.3475, -0.01291), (-0.03675, 0.3442, -0.02541), (-0.03675, 0.3442, -0.06339), (0.0, 0.1274, -0.252), (0.0, 0.1274, -0.06339), (0.0, 0.7066, -0.06339), (0.0, 0.7368, -0.09798), (0.0, 1.079, -0.252), (0.0, 1.022, -0.09798), (-1.863e-09, 1.079, -0.1971), (0.0, 0.5557, -0.06339), (0.0, 0.6057, -0.06339), (0.0, 0.3442, -0.06339), (0.0, 0.3475, -0.01291), (0.0, 0.3942, -0.02541), (-7.451e-09, 0.5682, -0.003764), (0.0, 0.3938, -0.02107), (0.0, 0.3457, -0.01686), (-7.451e-09, 0.5646, -0.006264), (0.0, 0.3446, -0.02107), (0.0, 0.3927, -0.01686), (-7.451e-09, 0.5615, -0.009345), (0.0, 0.3908, -0.01291), (0.0, 0.3442, -0.02541), (-7.451e-09, 0.6057, -0.02541), (-7.451e-09, 0.559, -0.01291), (0.0, 0.3883, -0.009345), (-7.451e-09, 0.6053, -0.02107), (-7.451e-09, 0.5572, -0.01686), (0.0, 0.3853, -0.006264), (-7.451e-09, 0.6042, -0.01686), (-7.451e-09, 0.5561, -0.02107), (0.0, 0.3817, -0.003764), (0.0, 0.3942, -0.06339), (-7.451e-09, 0.6023, -0.01291), (-7.451e-09, 0.5557, -0.02541), (0.0, 0.3777, -0.001923), (-7.451e-09, 0.5998, -0.009345), (0.0, 0.3735, -0.0007947), (-7.451e-09, 0.5968, -0.006264), (0.0, 0.3692, -0.0004149), (-7.451e-09, 0.5932, -0.003764), (0.0, 0.3648, -0.0007947), (-7.451e-09, 0.5892, -0.001923), (0.0, 0.3606, -0.001923), (-7.451e-09, 0.585, -0.0007947), (0.0, 0.3567, -0.003764), (-7.451e-09, 0.5807, -0.0004149), (0.0, 0.3531, -0.006264), (-7.451e-09, 0.5763, -0.0007947), (0.0, 0.35, -0.009345), (-7.451e-09, 0.5721, -0.001923)], [], [(127, 125, 94, 95), (131, 127, 95, 96), (133, 131, 96, 97), (137, 133, 97, 98), (140, 137, 98, 100), (143, 140, 100, 99), (147, 143, 99, 101), (149, 147, 101, 102), (151, 149, 102, 103), (153, 151, 103, 104), (155, 153, 104, 105), (157, 155, 105, 107), (159, 157, 107, 108), (161, 159, 108, 106), (124, 161, 106, 111), (128, 124, 111, 109), (130, 128, 109, 110), (134, 130, 110, 112), (134, 123, 64, 63), (2, 12, 8, 9, 0, 114, 118, 5), (134, 112, 113, 123), (138, 135, 73, 84), (141, 138, 84, 80), (145, 141, 80, 79), (148, 145, 79, 75), (150, 148, 75, 74), (152, 150, 74, 85), (154, 152, 85, 86), (156, 154, 86, 82), (158, 156, 82, 83), (160, 158, 83, 81), (162, 160, 81, 76), (126, 162, 76, 78), (129, 126, 78, 77), (132, 129, 77, 87), (136, 132, 87, 88), (139, 136, 88, 91), (142, 139, 91, 90), (146, 142, 90, 89), (146, 121, 35, 32), (15, 122, 135, 16), (146, 89, 92, 121), (114, 115, 43, 42), (123, 115, 1, 10, 11, 64), (42, 43, 67, 66), (116, 71, 72, 122), (121, 144, 36, 35), (11, 10, 9, 8), (0, 9, 10, 1), (50, 52, 54, 58, 59, 57), (2, 5, 7, 6, 4, 3), (12, 2, 3, 13), (8, 12, 13, 14, 15, 16, 27, 23, 22, 18, 17, 28, 29, 25, 26, 24, 19, 21, 20, 30, 31, 34, 33, 32, 35, 36, 37, 38, 39, 40, 41, 45, 44, 46, 47, 48, 49, 51, 55, 56, 53, 62, 60, 61, 63, 64, 11), (121, 92, 93, 144), (123, 113, 68, 67, 43, 115), (68, 65, 66, 67), (116, 122, 15, 14), (13, 3, 4, 117, 116, 14), (65, 68, 113, 112, 110, 109, 111, 106, 108, 107, 105, 104, 103, 102, 101, 99, 100, 98, 97, 96, 95, 94, 93, 92, 89, 90, 91, 88, 87, 77, 78, 76, 81, 83, 82, 86, 85, 74, 75, 79, 80, 84, 73, 72, 71, 70, 69), (6, 7, 120, 119), (69, 70, 52, 50), (162, 19, 24, 160), (161, 53, 56, 159), (160, 24, 26, 158), (159, 56, 55, 157), (158, 26, 25, 156), (157, 55, 51, 155), (156, 25, 29, 154), (155, 51, 49, 153), (154, 29, 28, 152), (153, 49, 48, 151), (152, 28, 17, 150), (151, 48, 47, 149), (150, 17, 18, 148), (149, 47, 46, 147), (148, 18, 22, 145), (147, 46, 44, 143), (146, 32, 33, 142), (145, 22, 23, 141), (143, 44, 45, 140), (142, 33, 34, 139), (141, 23, 27, 138), (140, 45, 41, 137), (139, 34, 31, 136), (138, 27, 16, 135), (137, 41, 40, 133), (136, 31, 30, 132), (133, 40, 39, 131), (134, 63, 61, 130), (132, 30, 20, 129), (130, 61, 60, 128), (131, 39, 38, 127), (126, 21, 19, 162), (129, 20, 21, 126), (127, 38, 37, 125), (93, 94, 125, 144), (124, 62, 53, 161), (128, 60, 62, 124), (72, 73, 135, 122), (36, 144, 125, 37), (4, 6, 119, 117), (58, 119, 120, 59), (57, 59, 120, 118), (54, 117, 119, 58), (5, 118, 120, 7), (70, 71, 116, 117, 54, 52), (114, 0, 1, 115), (50, 57, 118, 114, 42, 66, 65, 69)])
me_cube_004.use_remesh_preserve_volume = False
me_cube_004.use_remesh_preserve_attributes = False
me_cube_004.use_mirror_vertex_groups = False
me_cube_004.update()
me_cube_005 = bpy.data.meshes.new('Cube.005')
me_cube_005.from_pydata([(0.06388, -0.1163, -0.252), (0.06388, -0.1163, -0.06339), (0.5671, -0.5961, -0.252), (0.5671, -0.5961, -0.1959), (0.5065, -0.5355, -0.09798), (0.7485, -0.7775, -0.252), (0.708, -0.737, -0.09798), (0.7485, -0.7775, -0.1971), (0.09854, -0.1505, -0.252), (0.09829, -0.1508, -0.252), (0.09829, -0.1508, -0.06339), (0.09854, -0.1505, -0.06339), (0.5556, -0.6075, -0.252), (0.5556, -0.6075, -0.1959), (0.4736, -0.5256, -0.06339), (0.4023, -0.4543, -0.06339), (0.4023, -0.4543, -0.02541), (0.396, -0.448, -0.006264), (0.3982, -0.4501, -0.009345), (0.3786, -0.4305, -0.001923), (0.3733, -0.4252, -0.006264), (0.3758, -0.4278, -0.003764), (0.3999, -0.4519, -0.01291), (0.4012, -0.4532, -0.01686), (0.3815, -0.4335, -0.0007947), (0.3877, -0.4397, -0.0007947), (0.3846, -0.4366, -0.0004149), (0.402, -0.454, -0.02107), (0.3935, -0.4454, -0.003764), (0.3907, -0.4426, -0.001923), (0.3711, -0.4231, -0.009345), (0.3693, -0.4213, -0.01291), (0.3669, -0.4189, -0.02541), (0.3672, -0.4192, -0.02107), (0.368, -0.42, -0.01686), (0.3669, -0.4189, -0.06339), (0.2527, -0.3047, -0.06339), (0.2527, -0.3047, -0.02541), (0.2525, -0.3045, -0.02107), (0.2517, -0.3037, -0.01686), (0.2504, -0.3024, -0.01291), (0.2486, -0.3006, -0.009345), (0.1163, -0.06388, -0.252), (0.1163, -0.06388, -0.06339), (0.2439, -0.2959, -0.003764), (0.2464, -0.2984, -0.006264), (0.2411, -0.2931, -0.001923), (0.2381, -0.2901, -0.0007947), (0.2351, -0.287, -0.0004149), (0.232, -0.284, -0.0007947), (0.5961, -0.5671, -0.252), (0.229, -0.281, -0.001923), (0.5961, -0.5671, -0.1959), (0.2215, -0.2735, -0.009345), (0.5355, -0.5065, -0.09798), (0.2262, -0.2782, -0.003764), (0.2237, -0.2757, -0.006264), (0.7775, -0.7485, -0.252), (0.737, -0.708, -0.09798), (0.7775, -0.7485, -0.1971), (0.2185, -0.2704, -0.01686), (0.2177, -0.2696, -0.02107), (0.2198, -0.2717, -0.01291), (0.2174, -0.2694, -0.02541), (0.2174, -0.2694, -0.06339), (0.1505, -0.09854, -0.252), (0.1508, -0.09829, -0.252), (0.1508, -0.09829, -0.06339), (0.1505, -0.09854, -0.06339), (0.6075, -0.5556, -0.252), (0.6075, -0.5556, -0.1959), (0.5256, -0.4736, -0.06339), (0.4543, -0.4023, -0.06339), (0.4543, -0.4023, -0.02541), (0.448, -0.396, -0.006264), (0.4501, -0.3982, -0.009345), (0.4305, -0.3786, -0.001923), (0.4252, -0.3733, -0.006264), (0.4278, -0.3758, -0.003764), (0.4519, -0.3999, -0.01291), (0.4532, -0.4012, -0.01686), (0.4335, -0.3815, -0.0007947), (0.4397, -0.3877, -0.0007947), (0.4366, -0.3846, -0.0004149), (0.454, -0.402, -0.02107), (0.4454, -0.3935, -0.003764), (0.4426, -0.3907, -0.001923), (0.4231, -0.3711, -0.009345), (0.4213, -0.3693, -0.01291), (0.4189, -0.3669, -0.02541), (0.4192, -0.3672, -0.02107), (0.42, -0.368, -0.01686), (0.4189, -0.3669, -0.06339), (0.3047, -0.2527, -0.06339), (0.3047, -0.2527, -0.02541), (0.3045, -0.2525, -0.02107), (0.3037, -0.2517, -0.01686), (0.3024, -0.2504, -0.01291), (0.3006, -0.2486, -0.009345), (0.2959, -0.2439, -0.003764), (0.2984, -0.2464, -0.006264), (0.2931, -0.2411, -0.001923), (0.2901, -0.2381, -0.0007947), (0.287, -0.2351, -0.0004149), (0.284, -0.232, -0.0007947), (0.281, -0.229, -0.001923), (0.2735, -0.2215, -0.009345), (0.2782, -0.2262, -0.003764), (0.2757, -0.2237, -0.006264), (0.2704, -0.2185, -0.01686), (0.2696, -0.2177, -0.02107), (0.2717, -0.2198, -0.01291), (0.2694, -0.2174, -0.02541), (0.2694, -0.2174, -0.06339), (0.09011, -0.09011, -0.252), (0.09011, -0.09011, -0.06339), (0.4996, -0.4996, -0.06339), (0.521, -0.521, -0.09798), (0.763, -0.763, -0.252), (0.7225, -0.7225, -0.09798), (0.763, -0.763, -0.1971), (0.3929, -0.3929, -0.06339), (0.4283, -0.4283, -0.06339), (0.2434, -0.2434, -0.06339), (0.2457, -0.2457, -0.01291), (0.2787, -0.2787, -0.02541), (0.4018, -0.4018, -0.003764), (0.2785, -0.2785, -0.02107), (0.2444, -0.2444, -0.01686), (0.3992, -0.3992, -0.006264), (0.2436, -0.2436, -0.02107), (0.2777, -0.2777, -0.01686), (0.3971, -0.3971, -0.009345), (0.2764, -0.2764, -0.01291), (0.2434, -0.2434, -0.02541), (0.4283, -0.4283, -0.02541), (0.3953, -0.3953, -0.01291), (0.2746, -0.2746, -0.009345), (0.428, -0.428, -0.02107), (0.394, -0.394, -0.01686), (0.2724, -0.2724, -0.006264), (0.4272, -0.4272, -0.01686), (0.3932, -0.3932, -0.02107), (0.2699, -0.2699, -0.003764), (0.2787, -0.2787, -0.06339), (0.4259, -0.4259, -0.01291), (0.3929, -0.3929, -0.02541), (0.2671, -0.2671, -0.001923), (0.4241, -0.4241, -0.009345), (0.2641, -0.2641, -0.0007947), (0.422, -0.422, -0.006264), (0.2611, -0.2611, -0.0004149), (0.4194, -0.4194, -0.003764), (0.258, -0.258, -0.0007947), (0.4167, -0.4167, -0.001923), (0.255, -0.255, -0.001923), (0.4137, -0.4137, -0.0007947), (0.2522, -0.2522, -0.003764), (0.4106, -0.4106, -0.0004149), (0.2497, -0.2497, -0.006264), (0.4075, -0.4075, -0.0007947), (0.2475, -0.2475, -0.009345), (0.4046, -0.4046, -0.001923)], [], [(127, 125, 94, 95), (131, 127, 95, 96), (133, 131, 96, 97), (137, 133, 97, 98), (140, 137, 98, 100), (143, 140, 100, 99), (147, 143, 99, 101), (149, 147, 101, 102), (151, 149, 102, 103), (153, 151, 103, 104), (155, 153, 104, 105), (157, 155, 105, 107), (159, 157, 107, 108), (161, 159, 108, 106), (124, 161, 106, 111), (128, 124, 111, 109), (130, 128, 109, 110), (134, 130, 110, 112), (134, 123, 64, 63), (2, 12, 8, 9, 0, 114, 118, 5), (134, 112, 113, 123), (138, 135, 73, 84), (141, 138, 84, 80), (145, 141, 80, 79), (148, 145, 79, 75), (150, 148, 75, 74), (152, 150, 74, 85), (154, 152, 85, 86), (156, 154, 86, 82), (158, 156, 82, 83), (160, 158, 83, 81), (162, 160, 81, 76), (126, 162, 76, 78), (129, 126, 78, 77), (132, 129, 77, 87), (136, 132, 87, 88), (139, 136, 88, 91), (142, 139, 91, 90), (146, 142, 90, 89), (146, 121, 35, 32), (15, 122, 135, 16), (146, 89, 92, 121), (114, 115, 43, 42), (123, 115, 1, 10, 11, 64), (42, 43, 67, 66), (116, 71, 72, 122), (121, 144, 36, 35), (11, 10, 9, 8), (0, 9, 10, 1), (50, 52, 54, 58, 59, 57), (2, 5, 7, 6, 4, 3), (12, 2, 3, 13), (8, 12, 13, 14, 15, 16, 27, 23, 22, 18, 17, 28, 29, 25, 26, 24, 19, 21, 20, 30, 31, 34, 33, 32, 35, 36, 37, 38, 39, 40, 41, 45, 44, 46, 47, 48, 49, 51, 55, 56, 53, 62, 60, 61, 63, 64, 11), (121, 92, 93, 144), (123, 113, 68, 67, 43, 115), (68, 65, 66, 67), (116, 122, 15, 14), (13, 3, 4, 117, 116, 14), (65, 68, 113, 112, 110, 109, 111, 106, 108, 107, 105, 104, 103, 102, 101, 99, 100, 98, 97, 96, 95, 94, 93, 92, 89, 90, 91, 88, 87, 77, 78, 76, 81, 83, 82, 86, 85, 74, 75, 79, 80, 84, 73, 72, 71, 70, 69), (6, 7, 120, 119), (69, 70, 52, 50), (162, 19, 24, 160), (161, 53, 56, 159), (160, 24, 26, 158), (159, 56, 55, 157), (158, 26, 25, 156), (157, 55, 51, 155), (156, 25, 29, 154), (155, 51, 49, 153), (154, 29, 28, 152), (153, 49, 48, 151), (152, 28, 17, 150), (151, 48, 47, 149), (150, 17, 18, 148), (149, 47, 46, 147), (148, 18, 22, 145), (147, 46, 44, 143), (146, 32, 33, 142), (145, 22, 23, 141), (143, 44, 45, 140), (142, 33, 34, 139), (141, 23, 27, 138), (140, 45, 41, 137), (139, 34, 31, 136), (138, 27, 16, 135), (137, 41, 40, 133), (136, 31, 30, 132), (133, 40, 39, 131), (134, 63, 61, 130), (132, 30, 20, 129), (130, 61, 60, 128), (131, 39, 38, 127), (126, 21, 19, 162), (129, 20, 21, 126), (127, 38, 37, 125), (93, 94, 125, 144), (124, 62, 53, 161), (128, 60, 62, 124), (72, 73, 135, 122), (36, 144, 125, 37), (4, 6, 119, 117), (58, 119, 120, 59), (57, 59, 120, 118), (54, 117, 119, 58), (5, 118, 120, 7), (70, 71, 116, 117, 54, 52), (114, 0, 1, 115), (50, 57, 118, 114, 42, 66, 65, 69)])
me_cube_005.use_remesh_preserve_volume = False
me_cube_005.use_remesh_preserve_attributes = False
me_cube_005.use_mirror_vertex_groups = False
me_cube_005.update()
me_cube_006 = bpy.data.meshes.new('Cube.006')
me_cube_006.from_pydata([(-0.1163, -0.06388, -0.252), (-0.1163, -0.06388, -0.06339), (-0.5961, -0.5671, -0.252), (-0.5961, -0.5671, -0.1959), (-0.5355, -0.5065, -0.09798), (-0.7775, -0.7485, -0.252), (-0.737, -0.708, -0.09798), (-0.7775, -0.7485, -0.1971), (-0.1505, -0.09854, -0.252), (-0.1508, -0.09829, -0.252), (-0.1508, -0.09829, -0.06339), (-0.1505, -0.09854, -0.06339), (-0.6075, -0.5556, -0.252), (-0.6075, -0.5556, -0.1959), (-0.5256, -0.4736, -0.06339), (-0.4543, -0.4023, -0.06339), (-0.4543, -0.4023, -0.02541), (-0.448, -0.396, -0.006264), (-0.4501, -0.3982, -0.009345), (-0.4305, -0.3786, -0.001923), (-0.4252, -0.3733, -0.006264), (-0.4278, -0.3758, -0.003764), (-0.4519, -0.3999, -0.01291), (-0.4532, -0.4012, -0.01686), (-0.4335, -0.3815, -0.0007947), (-0.4397, -0.3877, -0.0007947), (-0.4366, -0.3846, -0.0004149), (-0.454, -0.402, -0.02107), (-0.4454, -0.3935, -0.003764), (-0.4426, -0.3907, -0.001923), (-0.4231, -0.3711, -0.009345), (-0.4213, -0.3693, -0.01291), (-0.4189, -0.3669, -0.02541), (-0.4192, -0.3672, -0.02107), (-0.42, -0.368, -0.01686), (-0.4189, -0.3669, -0.06339), (-0.3047, -0.2527, -0.06339), (-0.3047, -0.2527, -0.02541), (-0.3045, -0.2525, -0.02107), (-0.3037, -0.2517, -0.01686), (-0.3024, -0.2504, -0.01291), (-0.3006, -0.2486, -0.009345), (-0.06388, -0.1163, -0.252), (-0.06388, -0.1163, -0.06339), (-0.2959, -0.2439, -0.003764), (-0.2984, -0.2464, -0.006264), (-0.2931, -0.2411, -0.001923), (-0.2901, -0.2381, -0.0007947), (-0.287, -0.2351, -0.0004149), (-0.284, -0.232, -0.0007947), (-0.5671, -0.5961, -0.252), (-0.281, -0.229, -0.001923), (-0.5671, -0.5961, -0.1959), (-0.2735, -0.2215, -0.009345), (-0.5065, -0.5355, -0.09798), (-0.2782, -0.2262, -0.003764), (-0.2757, -0.2237, -0.006264), (-0.7485, -0.7775, -0.252), (-0.708, -0.737, -0.09798), (-0.7485, -0.7775, -0.1971), (-0.2704, -0.2185, -0.01686), (-0.2696, -0.2177, -0.02107), (-0.2717, -0.2198, -0.01291), (-0.2694, -0.2174, -0.02541), (-0.2694, -0.2174, -0.06339), (-0.09854, -0.1505, -0.252), (-0.09829, -0.1508, -0.252), (-0.09829, -0.1508, -0.06339), (-0.09854, -0.1505, -0.06339), (-0.5556, -0.6075, -0.252), (-0.5556, -0.6075, -0.1959), (-0.4736, -0.5256, -0.06339), (-0.4023, -0.4543, -0.06339), (-0.4023, -0.4543, -0.02541), (-0.396, -0.448, -0.006264), (-0.3982, -0.4501, -0.009345), (-0.3786, -0.4305, -0.001923), (-0.3733, -0.4252, -0.006264), (-0.3758, -0.4278, -0.003764), (-0.3999, -0.4519, -0.01291), (-0.4012, -0.4532, -0.01686), (-0.3815, -0.4335, -0.0007947), (-0.3877, -0.4397, -0.0007947), (-0.3846, -0.4366, -0.0004149), (-0.402, -0.454, -0.02107), (-0.3935, -0.4454, -0.003764), (-0.3907, -0.4426, -0.001923), (-0.3711, -0.4231, -0.009345), (-0.3693, -0.4213, -0.01291), (-0.3669, -0.4189, -0.02541), (-0.3672, -0.4192, -0.02107), (-0.368, -0.42, -0.01686), (-0.3669, -0.4189, -0.06339), (-0.2527, -0.3047, -0.06339), (-0.2527, -0.3047, -0.02541), (-0.2525, -0.3045, -0.02107), (-0.2517, -0.3037, -0.01686), (-0.2504, -0.3024, -0.01291), (-0.2486, -0.3006, -0.009345), (-0.2439, -0.2959, -0.003764), (-0.2464, -0.2984, -0.006264), (-0.2411, -0.2931, -0.001923), (-0.2381, -0.2901, -0.0007947), (-0.2351, -0.287, -0.0004149), (-0.232, -0.284, -0.0007947), (-0.229, -0.281, -0.001923), (-0.2215, -0.2735, -0.009345), (-0.2262, -0.2782, -0.003764), (-0.2237, -0.2757, -0.006264), (-0.2185, -0.2704, -0.01686), (-0.2177, -0.2696, -0.02107), (-0.2198, -0.2717, -0.01291), (-0.2174, -0.2694, -0.02541), (-0.2174, -0.2694, -0.06339), (-0.09011, -0.09011, -0.252), (-0.09011, -0.09011, -0.06339), (-0.4996, -0.4996, -0.06339), (-0.521, -0.521, -0.09798), (-0.763, -0.763, -0.252), (-0.7225, -0.7225, -0.09798), (-0.763, -0.763, -0.1971), (-0.3929, -0.3929, -0.06339), (-0.4283, -0.4283, -0.06339), (-0.2434, -0.2434, -0.06339), (-0.2457, -0.2457, -0.01291), (-0.2787, -0.2787, -0.02541), (-0.4018, -0.4018, -0.003764), (-0.2785, -0.2785, -0.02107), (-0.2444, -0.2444, -0.01686), (-0.3992, -0.3992, -0.006264), (-0.2436, -0.2436, -0.02107), (-0.2777, -0.2777, -0.01686), (-0.3971, -0.3971, -0.009345), (-0.2764, -0.2764, -0.01291), (-0.2434, -0.2434, -0.02541), (-0.4283, -0.4283, -0.02541), (-0.3953, -0.3953, -0.01291), (-0.2746, -0.2746, -0.009345), (-0.428, -0.428, -0.02107), (-0.394, -0.394, -0.01686), (-0.2724, -0.2724, -0.006264), (-0.4272, -0.4272, -0.01686), (-0.3932, -0.3932, -0.02107), (-0.2699, -0.2699, -0.003764), (-0.2787, -0.2787, -0.06339), (-0.4259, -0.4259, -0.01291), (-0.3929, -0.3929, -0.02541), (-0.2671, -0.2671, -0.001923), (-0.4241, -0.4241, -0.009345), (-0.2641, -0.2641, -0.0007947), (-0.422, -0.422, -0.006264), (-0.2611, -0.2611, -0.0004149), (-0.4194, -0.4194, -0.003764), (-0.258, -0.258, -0.0007947), (-0.4167, -0.4167, -0.001923), (-0.255, -0.255, -0.001923), (-0.4137, -0.4137, -0.0007947), (-0.2522, -0.2522, -0.003764), (-0.4106, -0.4106, -0.0004149), (-0.2497, -0.2497, -0.006264), (-0.4075, -0.4075, -0.0007947), (-0.2475, -0.2475, -0.009345), (-0.4046, -0.4046, -0.001923)], [], [(127, 125, 94, 95), (131, 127, 95, 96), (133, 131, 96, 97), (137, 133, 97, 98), (140, 137, 98, 100), (143, 140, 100, 99), (147, 143, 99, 101), (149, 147, 101, 102), (151, 149, 102, 103), (153, 151, 103, 104), (155, 153, 104, 105), (157, 155, 105, 107), (159, 157, 107, 108), (161, 159, 108, 106), (124, 161, 106, 111), (128, 124, 111, 109), (130, 128, 109, 110), (134, 130, 110, 112), (134, 123, 64, 63), (2, 12, 8, 9, 0, 114, 118, 5), (134, 112, 113, 123), (138, 135, 73, 84), (141, 138, 84, 80), (145, 141, 80, 79), (148, 145, 79, 75), (150, 148, 75, 74), (152, 150, 74, 85), (154, 152, 85, 86), (156, 154, 86, 82), (158, 156, 82, 83), (160, 158, 83, 81), (162, 160, 81, 76), (126, 162, 76, 78), (129, 126, 78, 77), (132, 129, 77, 87), (136, 132, 87, 88), (139, 136, 88, 91), (142, 139, 91, 90), (146, 142, 90, 89), (146, 121, 35, 32), (15, 122, 135, 16), (146, 89, 92, 121), (114, 115, 43, 42), (123, 115, 1, 10, 11, 64), (42, 43, 67, 66), (116, 71, 72, 122), (121, 144, 36, 35), (11, 10, 9, 8), (0, 9, 10, 1), (50, 52, 54, 58, 59, 57), (2, 5, 7, 6, 4, 3), (12, 2, 3, 13), (8, 12, 13, 14, 15, 16, 27, 23, 22, 18, 17, 28, 29, 25, 26, 24, 19, 21, 20, 30, 31, 34, 33, 32, 35, 36, 37, 38, 39, 40, 41, 45, 44, 46, 47, 48, 49, 51, 55, 56, 53, 62, 60, 61, 63, 64, 11), (121, 92, 93, 144), (123, 113, 68, 67, 43, 115), (68, 65, 66, 67), (116, 122, 15, 14), (13, 3, 4, 117, 116, 14), (65, 68, 113, 112, 110, 109, 111, 106, 108, 107, 105, 104, 103, 102, 101, 99, 100, 98, 97, 96, 95, 94, 93, 92, 89, 90, 91, 88, 87, 77, 78, 76, 81, 83, 82, 86, 85, 74, 75, 79, 80, 84, 73, 72, 71, 70, 69), (6, 7, 120, 119), (69, 70, 52, 50), (162, 19, 24, 160), (161, 53, 56, 159), (160, 24, 26, 158), (159, 56, 55, 157), (158, 26, 25, 156), (157, 55, 51, 155), (156, 25, 29, 154), (155, 51, 49, 153), (154, 29, 28, 152), (153, 49, 48, 151), (152, 28, 17, 150), (151, 48, 47, 149), (150, 17, 18, 148), (149, 47, 46, 147), (148, 18, 22, 145), (147, 46, 44, 143), (146, 32, 33, 142), (145, 22, 23, 141), (143, 44, 45, 140), (142, 33, 34, 139), (141, 23, 27, 138), (140, 45, 41, 137), (139, 34, 31, 136), (138, 27, 16, 135), (137, 41, 40, 133), (136, 31, 30, 132), (133, 40, 39, 131), (134, 63, 61, 130), (132, 30, 20, 129), (130, 61, 60, 128), (131, 39, 38, 127), (126, 21, 19, 162), (129, 20, 21, 126), (127, 38, 37, 125), (93, 94, 125, 144), (124, 62, 53, 161), (128, 60, 62, 124), (72, 73, 135, 122), (36, 144, 125, 37), (4, 6, 119, 117), (58, 119, 120, 59), (57, 59, 120, 118), (54, 117, 119, 58), (5, 118, 120, 7), (70, 71, 116, 117, 54, 52), (114, 0, 1, 115), (50, 57, 118, 114, 42, 66, 65, 69)])
me_cube_006.polygons.foreach_set('use_smooth', [True] * 108)
_k = set([(0, 1), (0, 9), (0, 114), (1, 10), (1, 115), (2, 3), (2, 5), (2, 12), (3, 4), (3, 13), (4, 6), (4, 117), (5, 7), (5, 118), (6, 7), (6, 119), (8, 9), (8, 11), (8, 12), (9, 10), (10, 11), (11, 64), (12, 13), (13, 14), (14, 15), (14, 116), (15, 16), (15, 122), (16, 27), (17, 18), (17, 28), (18, 22), (19, 21), (19, 24), (20, 21), (20, 30), (22, 23), (23, 27), (24, 26), (25, 26), (25, 29), (28, 29), (30, 31), (31, 34), (32, 33), (32, 35), (33, 34), (35, 36), (35, 121), (36, 37), (36, 144), (37, 38), (38, 39), (39, 40), (40, 41), (41, 45), (42, 43), (42, 66), (42, 114), (43, 67), (43, 115), (44, 45), (44, 46), (46, 47), (47, 48), (48, 49), (49, 51), (50, 52), (50, 57), (50, 69), (51, 55), (52, 54), (52, 70), (53, 56), (53, 62), (54, 58), (54, 117), (55, 56), (57, 59), (57, 118), (58, 59), (58, 119), (60, 61), (60, 62), (61, 63), (63, 64), (64, 123), (65, 66), (65, 68), (65, 69), (66, 67), (67, 68), (68, 113), (69, 70), (70, 71), (71, 72), (71, 116), (72, 73), (72, 122), (73, 84), (74, 75), (74, 85), (75, 79), (76, 78), (76, 81), (77, 78), (77, 87), (79, 80), (80, 84), (81, 83), (82, 83), (82, 86), (85, 86), (87, 88), (88, 91), (89, 90), (89, 92), (90, 91), (92, 93), (92, 121), (93, 94), (93, 144), (94, 95), (95, 96), (96, 97), (97, 98), (98, 100), (99, 100), (99, 101), (101, 102), (102, 103), (103, 104), (104, 105), (105, 107), (106, 108), (106, 111), (107, 108), (109, 110), (109, 111), (110, 112), (112, 113), (113, 123)])
me_cube_006.attributes.new('sharp_edge', 'BOOLEAN', 'EDGE').data.foreach_set('value', [ (min(e.vertices), max(e.vertices)) in _k for e in me_cube_006.edges])
_k = {(2, 3): 1.0, (6, 7): 1.0, (4, 6): 1.0, (8, 9): 1.0, (10, 11): 1.0, (12, 13): 1.0, (14, 15): 1.0, (17, 18): 1.0, (19, 21): 1.0, (22, 23): 1.0, (24, 26): 1.0, (16, 27): 1.0, (25, 29): 1.0, (20, 30): 1.0, (32, 33): 1.0, (33, 34): 1.0, (35, 36): 1.0, (32, 35): 1.0, (8, 12): 1.0, (38, 39): 1.0, (40, 41): 1.0, (41, 45): 1.0, (46, 47): 1.0, (47, 48): 1.0, (55, 56): 1.0, (53, 56): 1.0, (53, 62): 1.0, (61, 63): 1.0, (11, 64): 1.0, (2, 12): 1.0, (42, 66): 1.0, (42, 43): 1.0, (43, 115): 1.0, (8, 11): 1.0, (43, 67): 1.0, (50, 52): 1.0, (52, 54): 1.0, (57, 118): 1.0, (50, 57): 1.0, (3, 13): 1.0, (58, 59): 1.0, (54, 58): 1.0, (57, 59): 1.0, (65, 66): 1.0, (66, 67): 1.0, (67, 68): 1.0, (70, 71): 1.0, (69, 70): 1.0, (72, 73): 1.0, (71, 72): 1.0, (74, 85): 1.0, (74, 75): 1.0, (77, 78): 1.0, (76, 78): 1.0, (75, 79): 1.0, (79, 80): 1.0, (76, 81): 1.0, (81, 83): 1.0, (82, 83): 1.0, (73, 84): 1.0, (80, 84): 1.0, (82, 86): 1.0, (85, 86): 1.0, (77, 87): 1.0, (87, 88): 1.0, (89, 90): 1.0, (88, 91): 1.0, (90, 91): 1.0, (89, 92): 1.0, (65, 69): 1.0, (92, 93): 1.0, (94, 95): 1.0, (93, 94): 1.0, (95, 96): 1.0, (96, 97): 1.0, (97, 98): 1.0, (99, 100): 1.0, (98, 100): 1.0, (99, 101): 1.0, (101, 102): 1.0, (103, 104): 1.0, (102, 103): 1.0, (104, 105): 1.0, (107, 108): 1.0, (105, 107): 1.0, (106, 108): 1.0, (109, 110): 1.0, (106, 111): 1.0, (109, 111): 1.0, (110, 112): 1.0, (112, 113): 1.0, (68, 113): 1.0, (50, 69): 1.0, (93, 144): 1.0, (65, 68): 1.0, (52, 70): 1.0, (42, 114): 1.0, (71, 116): 1.0, (54, 117): 1.0, (58, 119): 1.0, (92, 121): 1.0, (72, 122): 1.0, (113, 123): 1.0, (23, 27): 1.0, (0, 9): 1.0, (0, 1): 1.0, (28, 29): 1.0, (30, 31): 1.0, (1, 10): 1.0, (3, 4): 1.0, (31, 34): 1.0, (37, 38): 1.0, (2, 5): 1.0, (36, 37): 1.0, (39, 40): 1.0, (5, 7): 1.0, (44, 45): 1.0, (9, 10): 1.0, (44, 46): 1.0, (13, 14): 1.0, (48, 49): 1.0, (15, 16): 1.0, (49, 51): 1.0, (17, 28): 1.0, (51, 55): 1.0, (20, 21): 1.0, (60, 61): 1.0, (18, 22): 1.0, (60, 62): 1.0, (19, 24): 1.0, (63, 64): 1.0, (25, 26): 1.0, (1, 115): 1.0, (5, 118): 1.0, (36, 144): 1.0, (15, 122): 1.0, (0, 114): 1.0, (4, 117): 1.0, (35, 121): 1.0, (6, 119): 1.0, (14, 116): 1.0, (64, 123): 1.0}
me_cube_006.attributes.new('crease_edge', 'FLOAT', 'EDGE').data.foreach_set('value', [_k.get((min(e.vertices), max(e.vertices)), 0.0) for e in me_cube_006.edges])
me_cube_006.use_remesh_preserve_volume = False
me_cube_006.use_remesh_preserve_attributes = False
me_cube_006.use_mirror_vertex_groups = False
me_cube_006.update()
me_cylinder_001 = bpy.data.meshes.new('Cylinder.001')
me_cylinder_001.from_pydata([(0.0, 0.2322, -0.252), (0.04531, 0.2278, -0.252), (0.08887, 0.2146, -0.252), (0.129, 0.1931, -0.252), (0.1642, 0.1642, -0.252), (0.1931, 0.129, -0.252), (0.2146, 0.08887, -0.252), (0.2278, 0.04531, -0.252), (0.2322, 1.753e-08, -0.252), (0.2278, -0.04531, -0.252), (0.2146, -0.08887, -0.252), (0.1931, -0.129, -0.252), (0.1642, -0.1642, -0.252), (0.129, -0.1931, -0.252), (0.08887, -0.2146, -0.252), (0.04531, -0.2278, -0.252), (-7.567e-08, -0.2322, -0.252), (-0.04531, -0.2278, -0.252), (-0.08887, -0.2146, -0.252), (-0.129, -0.1931, -0.252), (-0.1642, -0.1642, -0.252), (-0.1931, -0.129, -0.252), (-0.2146, -0.08887, -0.252), (-0.2278, -0.04531, -0.252), (-0.2322, 2.242e-07, -0.252), (-0.2278, 0.04531, -0.252), (-0.2146, 0.08887, -0.252), (-0.1931, 0.129, -0.252), (-0.1642, 0.1642, -0.252), (-0.129, 0.1931, -0.252), (-0.08887, 0.2146, -0.252), (-0.0453, 0.2278, -0.252), (2.595e-08, 0.1732, -0.000879), (0.0, 0.2322, -0.02966), (0.03378, 0.1698, -0.000879), (0.04531, 0.2278, -0.02966), (0.06627, 0.16, -0.000879), (0.08887, 0.2146, -0.02966), (0.09621, 0.144, -0.000879), (0.129, 0.1931, -0.02966), (0.1224, 0.1224, -0.000879), (0.1642, 0.1642, -0.02966), (0.144, 0.09621, -0.000879), (0.1931, 0.129, -0.02966), (0.16, 0.06627, -0.000879), (0.2146, 0.08887, -0.02966), (0.1698, 0.03378, -0.000879), (0.2278, 0.04531, -0.02966), (0.1732, 0.0, -0.000879), (0.2322, 1.753e-08, -0.02966), (0.1698, -0.03378, -0.000879), (0.2278, -0.04531, -0.02966), (0.16, -0.06627, -0.000879), (0.2146, -0.08887, -0.02966), (0.144, -0.09621, -0.000879), (0.1931, -0.129, -0.02966), (0.1224, -0.1224, -0.000879), (0.1642, -0.1642, -0.02966), (0.09621, -0.144, -0.000879), (0.129, -0.1931, -0.02966), (0.06627, -0.16, -0.000879), (0.08887, -0.2146, -0.02966), (0.03378, -0.1698, -0.000879), (0.04531, -0.2278, -0.02966), (-3.98e-08, -0.1732, -0.000879), (-7.567e-08, -0.2322, -0.02966), (-0.03378, -0.1698, -0.000879), (-0.04531, -0.2278, -0.02966), (-0.06627, -0.16, -0.000879), (-0.08887, -0.2146, -0.02966), (-0.09621, -0.144, -0.000879), (-0.129, -0.1931, -0.02966), (-0.1224, -0.1224, -0.000879), (-0.1642, -0.1642, -0.02966), (-0.144, -0.09621, -0.000879), (-0.1931, -0.129, -0.02966), (-0.16, -0.06627, -0.000879), (-0.2146, -0.08887, -0.02966), (-0.1698, -0.03378, -0.000879), (-0.2278, -0.04531, -0.02966), (-0.1732, 2.569e-07, -0.000879), (-0.2322, 2.242e-07, -0.02966), (-0.1698, 0.03378, -0.000879), (-0.2278, 0.04531, -0.02966), (-0.16, 0.06627, -0.000879), (-0.2146, 0.08887, -0.02966), (-0.144, 0.09621, -0.000879), (-0.1931, 0.129, -0.02966), (-0.1224, 0.1224, -0.000879), (-0.1642, 0.1642, -0.02966), (-0.09621, 0.144, -0.000879), (-0.129, 0.1931, -0.02966), (-0.06627, 0.16, -0.000879), (-0.08887, 0.2146, -0.02966), (-0.03378, 0.1698, -0.000879), (-0.0453, 0.2278, -0.02966), (2.811e-08, 0.01643, -0.000879), (0.003205, 0.01611, -0.000879), (0.006286, 0.01518, -0.000879), (0.009126, 0.01366, -0.000879), (0.01162, 0.01162, -0.000879), (0.01366, 0.009126, -0.000879), (0.01518, 0.006286, -0.000879), (0.01611, 0.003205, -0.000879), (0.01643, 4.424e-08, -0.000879), (0.01611, -0.003205, -0.000879), (0.01518, -0.006286, -0.000879), (0.01366, -0.009126, -0.000879), (0.01162, -0.01162, -0.000879), (0.009126, -0.01366, -0.000879), (0.006286, -0.01518, -0.000879), (0.003205, -0.01611, -0.000879), (2.187e-08, -0.01643, -0.000879), (-0.003205, -0.01611, -0.000879), (-0.006286, -0.01518, -0.000879), (-0.009126, -0.01366, -0.000879), (-0.01162, -0.01162, -0.000879), (-0.01366, -0.009126, -0.000879), (-0.01518, -0.006286, -0.000879), (-0.01611, -0.003205, -0.000879), (-0.01643, 6.862e-08, -0.000879), (-0.01611, 0.003205, -0.000879), (-0.01518, 0.006286, -0.000879), (-0.01366, 0.009126, -0.000879), (-0.01162, 0.01162, -0.000879), (-0.009126, 0.01366, -0.000879), (-0.006286, 0.01518, -0.000879), (-0.003205, 0.01611, -0.000879), (4.603e-08, 0.01643, -0.1785), (0.003205, 0.01611, -0.1785), (0.006286, 0.01518, -0.1785), (0.009126, 0.01366, -0.1785), (0.01162, 0.01162, -0.1785), (0.01366, 0.009126, -0.1785), (0.01518, 0.006286, -0.1785), (0.01611, 0.003205, -0.1785), (0.01643, 4.424e-08, -0.1785), (0.01611, -0.003205, -0.1785), (0.01518, -0.006286, -0.1785), (0.01366, -0.009126, -0.1785), (0.01162, -0.01162, -0.1785), (0.009126, -0.01366, -0.1785), (0.006286, -0.01518, -0.1785), (0.003205, -0.01611, -0.1785), (3.98e-08, -0.01643, -0.1785), (-0.003205, -0.01611, -0.1785), (-0.006286, -0.01518, -0.1785), (-0.009126, -0.01366, -0.1785), (-0.01162, -0.01162, -0.1785), (-0.01366, -0.009126, -0.1785), (-0.01518, -0.006286, -0.1785), (-0.01611, -0.003205, -0.1785), (-0.01643, 6.862e-08, -0.1785), (-0.01611, 0.003205, -0.1785), (-0.01518, 0.006286, -0.1785), (-0.01366, 0.009126, -0.1785), (-0.01162, 0.01162, -0.1785), (-0.009126, 0.01366, -0.1785), (-0.006286, 0.01518, -0.1785), (-0.003205, 0.01611, -0.1785)], [], [(31, 95, 33, 0), (2, 37, 39, 3), (3, 39, 41, 4), (4, 41, 43, 5), (5, 43, 45, 6), (6, 45, 47, 7), (7, 47, 49, 8), (8, 49, 51, 9), (9, 51, 53, 10), (10, 53, 55, 11), (11, 55, 57, 12), (12, 57, 59, 13), (13, 59, 61, 14), (14, 61, 63, 15), (15, 63, 65, 16), (16, 65, 67, 17), (17, 67, 69, 18), (18, 69, 71, 19), (19, 71, 73, 20), (20, 73, 75, 21), (21, 75, 77, 22), (22, 77, 79, 23), (23, 79, 81, 24), (24, 81, 83, 25), (25, 83, 85, 26), (26, 85, 87, 27), (27, 87, 89, 28), (28, 89, 91, 29), (29, 91, 93, 30), (30, 93, 95, 31), (0, 33, 35, 1), (1, 35, 37, 2), (0, 1, 2, 3, 4, 5, 6, 7, 8, 9, 10, 11, 12, 13, 14, 15, 16, 17, 18, 19, 20, 21, 22, 23, 24, 25, 26, 27, 28, 29, 30, 31), (35, 33, 32, 34), (37, 35, 34, 36), (39, 37, 36, 38), (41, 39, 38, 40), (43, 41, 40, 42), (45, 43, 42, 44), (47, 45, 44, 46), (49, 47, 46, 48), (51, 49, 48, 50), (53, 51, 50, 52), (55, 53, 52, 54), (57, 55, 54, 56), (59, 57, 56, 58), (61, 59, 58, 60), (63, 61, 60, 62), (65, 63, 62, 64), (67, 65, 64, 66), (69, 67, 66, 68), (71, 69, 68, 70), (73, 71, 70, 72), (75, 73, 72, 74), (77, 75, 74, 76), (79, 77, 76, 78), (81, 79, 78, 80), (83, 81, 80, 82), (85, 83, 82, 84), (87, 85, 84, 86), (89, 87, 86, 88), (91, 89, 88, 90), (93, 91, 90, 92), (95, 93, 92, 94), (33, 95, 94, 32), (92, 90, 125, 126), (126, 125, 157, 158), (48, 46, 103, 104), (66, 64, 112, 113), (84, 82, 121, 122), (40, 38, 99, 100), (58, 56, 108, 109), (76, 74, 117, 118), (94, 92, 126, 127), (50, 48, 104, 105), (68, 66, 113, 114), (86, 84, 122, 123), (32, 94, 127, 96), (42, 40, 100, 101), (60, 58, 109, 110), (78, 76, 118, 119), (34, 32, 96, 97), (52, 50, 105, 106), (70, 68, 114, 115), (88, 86, 123, 124), (44, 42, 101, 102), (62, 60, 110, 111), (80, 78, 119, 120), (36, 34, 97, 98), (54, 52, 106, 107), (72, 70, 115, 116), (90, 88, 124, 125), (46, 44, 102, 103), (64, 62, 111, 112), (82, 80, 120, 121), (38, 36, 98, 99), (56, 54, 107, 108), (74, 72, 116, 117), (129, 128, 159, 158, 157, 156, 155, 154, 153, 152, 151, 150, 149, 148, 147, 146, 145, 144, 143, 142, 141, 140, 139, 138, 137, 136, 135, 134, 133, 132, 131, 130), (113, 112, 144, 145), (100, 99, 131, 132), (127, 126, 158, 159), (114, 113, 145, 146), (101, 100, 132, 133), (96, 127, 159, 128), (115, 114, 146, 147), (102, 101, 133, 134), (116, 115, 147, 148), (103, 102, 134, 135), (117, 116, 148, 149), (104, 103, 135, 136), (118, 117, 149, 150), (105, 104, 136, 137), (119, 118, 150, 151), (106, 105, 137, 138), (120, 119, 151, 152), (107, 106, 138, 139), (121, 120, 152, 153), (108, 107, 139, 140), (122, 121, 153, 154), (109, 108, 140, 141), (123, 122, 154, 155), (110, 109, 141, 142), (97, 96, 128, 129), (124, 123, 155, 156), (111, 110, 142, 143), (98, 97, 129, 130), (125, 124, 156, 157), (112, 111, 143, 144), (99, 98, 130, 131)])
me_cylinder_001.polygons.foreach_set('use_smooth', [True] * 130)
_k = set([(0, 1), (0, 31), (1, 2), (2, 3), (3, 4), (4, 5), (5, 6), (6, 7), (7, 8), (8, 9), (9, 10), (10, 11), (11, 12), (12, 13), (13, 14), (14, 15), (15, 16), (16, 17), (17, 18), (18, 19), (19, 20), (20, 21), (21, 22), (22, 23), (23, 24), (24, 25), (25, 26), (26, 27), (27, 28), (28, 29), (29, 30), (30, 31), (32, 34), (32, 94), (33, 35), (33, 95), (34, 36), (35, 37), (36, 38), (37, 39), (38, 40), (39, 41), (40, 42), (41, 43), (42, 44), (43, 45), (44, 46), (45, 47), (46, 48), (47, 49), (48, 50), (49, 51), (50, 52), (51, 53), (52, 54), (53, 55), (54, 56), (55, 57), (56, 58), (57, 59), (58, 60), (59, 61), (60, 62), (61, 63), (62, 64), (63, 65), (64, 66), (65, 67), (66, 68), (67, 69), (68, 70), (69, 71), (70, 72), (71, 73), (72, 74), (73, 75), (74, 76), (75, 77), (76, 78), (77, 79), (78, 80), (79, 81), (80, 82), (81, 83), (82, 84), (83, 85), (84, 86), (85, 87), (86, 88), (87, 89), (88, 90), (89, 91), (90, 92), (91, 93), (92, 94), (93, 95), (96, 97), (96, 127), (97, 98), (98, 99), (99, 100), (100, 101), (101, 102), (102, 103), (103, 104), (104, 105), (105, 106), (106, 107), (107, 108), (108, 109), (109, 110), (110, 111), (111, 112), (112, 113), (113, 114), (114, 115), (115, 116), (116, 117), (117, 118), (118, 119), (119, 120), (120, 121), (121, 122), (122, 123), (123, 124), (124, 125), (125, 126), (126, 127), (128, 129), (128, 159), (129, 130), (130, 131), (131, 132), (132, 133), (133, 134), (134, 135), (135, 136), (136, 137), (137, 138), (138, 139), (139, 140), (140, 141), (141, 142), (142, 143), (143, 144), (144, 145), (145, 146), (146, 147), (147, 148), (148, 149), (149, 150), (150, 151), (151, 152), (152, 153), (153, 154), (154, 155), (155, 156), (156, 157), (157, 158), (158, 159)])
me_cylinder_001.attributes.new('sharp_edge', 'BOOLEAN', 'EDGE').data.foreach_set('value', [ (min(e.vertices), max(e.vertices)) in _k for e in me_cylinder_001.edges])
_k = {(0, 1): 1.0, (1, 2): 1.0, (2, 3): 1.0, (3, 4): 1.0, (4, 5): 1.0, (5, 6): 1.0, (6, 7): 1.0, (7, 8): 1.0, (8, 9): 1.0, (9, 10): 1.0, (10, 11): 1.0, (11, 12): 1.0, (12, 13): 1.0, (13, 14): 1.0, (14, 15): 1.0, (15, 16): 1.0, (16, 17): 1.0, (17, 18): 1.0, (18, 19): 1.0, (19, 20): 1.0, (20, 21): 1.0, (21, 22): 1.0, (22, 23): 1.0, (23, 24): 1.0, (24, 25): 1.0, (25, 26): 1.0, (26, 27): 1.0, (27, 28): 1.0, (28, 29): 1.0, (29, 30): 1.0, (30, 31): 1.0, (0, 31): 1.0, (33, 35): 1.0, (32, 34): 1.0, (35, 37): 1.0, (34, 36): 1.0, (37, 39): 1.0, (36, 38): 1.0, (39, 41): 1.0, (38, 40): 1.0, (41, 43): 1.0, (40, 42): 1.0, (43, 45): 1.0, (42, 44): 1.0, (45, 47): 1.0, (44, 46): 1.0, (47, 49): 1.0, (46, 48): 1.0, (49, 51): 1.0, (48, 50): 1.0, (51, 53): 1.0, (50, 52): 1.0, (53, 55): 1.0, (52, 54): 1.0, (55, 57): 1.0, (54, 56): 1.0, (57, 59): 1.0, (56, 58): 1.0, (59, 61): 1.0, (58, 60): 1.0, (61, 63): 1.0, (60, 62): 1.0, (63, 65): 1.0, (62, 64): 1.0, (65, 67): 1.0, (64, 66): 1.0, (67, 69): 1.0, (66, 68): 1.0, (69, 71): 1.0, (68, 70): 1.0, (71, 73): 1.0, (70, 72): 1.0, (73, 75): 1.0, (72, 74): 1.0, (75, 77): 1.0, (74, 76): 1.0, (77, 79): 1.0, (76, 78): 1.0, (79, 81): 1.0, (78, 80): 1.0, (81, 83): 1.0, (80, 82): 1.0, (83, 85): 1.0, (82, 84): 1.0, (85, 87): 1.0, (84, 86): 1.0, (87, 89): 1.0, (86, 88): 1.0, (89, 91): 1.0, (88, 90): 1.0, (91, 93): 1.0, (90, 92): 1.0, (93, 95): 1.0, (92, 94): 1.0, (33, 95): 1.0, (32, 94): 1.0, (96, 97): 1.0, (97, 98): 1.0, (98, 99): 1.0, (99, 100): 1.0, (100, 101): 1.0, (101, 102): 1.0, (102, 103): 1.0, (103, 104): 1.0, (104, 105): 1.0, (105, 106): 1.0, (106, 107): 1.0, (107, 108): 1.0, (108, 109): 1.0, (109, 110): 1.0, (110, 111): 1.0, (111, 112): 1.0, (112, 113): 1.0, (113, 114): 1.0, (114, 115): 1.0, (115, 116): 1.0, (116, 117): 1.0, (117, 118): 1.0, (118, 119): 1.0, (119, 120): 1.0, (120, 121): 1.0, (121, 122): 1.0, (122, 123): 1.0, (123, 124): 1.0, (124, 125): 1.0, (125, 126): 1.0, (126, 127): 1.0, (96, 127): 1.0, (128, 129): 1.0, (129, 130): 1.0, (130, 131): 1.0, (131, 132): 1.0, (132, 133): 1.0, (133, 134): 1.0, (134, 135): 1.0, (135, 136): 1.0, (136, 137): 1.0, (137, 138): 1.0, (138, 139): 1.0, (139, 140): 1.0, (140, 141): 1.0, (141, 142): 1.0, (142, 143): 1.0, (143, 144): 1.0, (144, 145): 1.0, (145, 146): 1.0, (146, 147): 1.0, (147, 148): 1.0, (148, 149): 1.0, (149, 150): 1.0, (150, 151): 1.0, (151, 152): 1.0, (152, 153): 1.0, (153, 154): 1.0, (154, 155): 1.0, (155, 156): 1.0, (156, 157): 1.0, (157, 158): 1.0, (158, 159): 1.0, (128, 159): 1.0}
me_cylinder_001.attributes.new('crease_edge', 'FLOAT', 'EDGE').data.foreach_set('value', [_k.get((min(e.vertices), max(e.vertices)), 0.0) for e in me_cylinder_001.edges])
me_cylinder_001.use_remesh_preserve_volume = False
me_cylinder_001.use_remesh_preserve_attributes = False
me_cylinder_001.use_mirror_vertex_groups = False
me_cylinder_001.update()
me_cube = bpy.data.meshes.new('Cube')
me_cube.from_pydata([(-0.01002, -0.4418, -0.07066), (-0.01002, -0.4418, 0.07066), (-0.01002, 0.4418, 0.07066), (0.01002, -0.4418, -0.07066), (0.01002, -0.4418, 0.07066), (0.01002, 0.4418, 0.07066), (0.01002, 0.1704, -0.02492), (-0.01002, 0.1704, -0.02492), (0.01002, 0.1247, -0.07066), (-0.01002, 0.1247, -0.07066), (-0.01002, 0.4418, -0.02492), (0.01002, 0.4418, -0.02492), (0.1659, -0.4418, -0.07066), (0.1659, -0.4418, 0.07066), (0.1659, 0.4418, 0.07066), (0.1458, -0.4418, -0.07066), (0.1458, -0.4418, 0.07066), (0.1458, 0.4418, 0.07066), (0.1458, 0.1704, -0.02492), (0.1659, 0.1704, -0.02492), (0.1458, 0.1247, -0.07066), (0.1659, 0.1247, -0.07066), (0.1659, 0.4418, -0.02492), (0.1458, 0.4418, -0.02492)], [], [(0, 1, 2, 10, 7, 9), (3, 4, 1, 0), (5, 2, 1, 4), (11, 10, 2, 5), (6, 7, 10, 11), (9, 8, 3, 0), (7, 6, 8, 9), (8, 6, 11, 5, 4, 3), (12, 21, 19, 22, 14, 13), (15, 12, 13, 16), (17, 16, 13, 14), (23, 17, 14, 22), (18, 23, 22, 19), (21, 12, 15, 20), (19, 21, 20, 18), (20, 15, 16, 17, 23, 18)])
me_cube.use_remesh_preserve_volume = False
me_cube.use_remesh_preserve_attributes = False
me_cube.use_mirror_vertex_groups = False
me_cube.update()

# ---- objects
ob_cylinder = bpy.data.objects.new('Cylinder', me_cylinder)
ob_cube_002 = bpy.data.objects.new('Cube.002', me_cube_002)
ob_cube_001 = bpy.data.objects.new('Cube.001', me_cube_001)
ob_cylinder_002 = bpy.data.objects.new('Cylinder.002', me_cylinder_002)
ob_cube_003 = bpy.data.objects.new('Cube.003', me_cube_004)
ob_cube_004 = bpy.data.objects.new('Cube.004', me_cube_005)
ob_cube_005 = bpy.data.objects.new('Cube.005', me_cube_006)
ob_cylinder_001 = bpy.data.objects.new('Cylinder.001', me_cylinder_001)
ob_cube = bpy.data.objects.new('Cube', me_cube)

# ---- transforms, parenting, visibility, modifiers, constraints
ob_cylinder.location = (0.0, 0.0, 0.0)
ob_cylinder.hide_render = True
ob_cylinder.visible_camera = False
ob_cylinder.visible_diffuse = False
ob_cylinder.visible_glossy = False
ob_cylinder.visible_transmission = False
ob_cylinder.visible_volume_scatter = False
ob_cylinder.visible_shadow = False
ob_cylinder.display_type = 'WIRE'
ob_cylinder.show_wire = True
ob_cylinder.show_all_edges = True
ob_cylinder.lineart.crease_threshold = 0.0
_m = ob_cylinder.modifiers.new('Auto Smooth', 'NODES')
_m.node_group = ng_auto_smooth
_gi = [s.identifier for s in ng_auto_smooth.interface.items_tree if s.item_type == 'SOCKET' and s.in_out == 'INPUT']
_m[_gi[1]] = 1.047  # Angle
ob_cube_002.parent = ob_cylinder
ob_cube_002.location = (0.5333, -0.4231, 0.0167)
ob_cube_002.hide_render = True
ob_cube_002.visible_camera = False
ob_cube_002.visible_diffuse = False
ob_cube_002.visible_glossy = False
ob_cube_002.visible_transmission = False
ob_cube_002.visible_volume_scatter = False
ob_cube_002.visible_shadow = False
ob_cube_002.display_type = 'WIRE'
ob_cube_002.show_all_edges = True
ob_cube_002.lineart.crease_threshold = 0.0
ob_cube_001.parent = ob_cylinder
ob_cube_001.location = (-0.4231, -0.5333, 0.0167)
ob_cube_001.hide_render = True
ob_cube_001.visible_camera = False
ob_cube_001.visible_diffuse = False
ob_cube_001.visible_glossy = False
ob_cube_001.visible_transmission = False
ob_cube_001.visible_volume_scatter = False
ob_cube_001.visible_shadow = False
ob_cube_001.display_type = 'WIRE'
ob_cube_001.show_all_edges = True
ob_cube_001.lineart.crease_threshold = 0.0
ob_cylinder_002.parent = ob_cylinder
ob_cylinder_002.location = (0.0, 0.0, 0.0)
ob_cylinder_002.hide_render = True
ob_cylinder_002.visible_camera = False
ob_cylinder_002.visible_diffuse = False
ob_cylinder_002.visible_glossy = False
ob_cylinder_002.visible_transmission = False
ob_cylinder_002.visible_volume_scatter = False
ob_cylinder_002.visible_shadow = False
ob_cylinder_002.display_type = 'WIRE'
ob_cylinder_002.show_all_edges = True
ob_cylinder_002.lineart.crease_threshold = 0.0
_m = ob_cylinder_002.modifiers.new('Auto Smooth', 'NODES')
_m.node_group = ng_auto_smooth
_gi = [s.identifier for s in ng_auto_smooth.interface.items_tree if s.item_type == 'SOCKET' and s.in_out == 'INPUT']
_m[_gi[1]] = 1.047  # Angle
ob_cube_003.parent = ob_cylinder
ob_cube_003.location = (0.0, 0.0, 0.0)
ob_cube_003.display_type = 'SOLID'
ob_cube_003.lineart.crease_threshold = 0.0
ob_cube_004.parent = ob_cylinder
ob_cube_004.location = (0.0, 0.0, 0.0)
ob_cube_004.display_type = 'SOLID'
ob_cube_004.lineart.crease_threshold = 0.0
ob_cube_005.parent = ob_cylinder
ob_cube_005.location = (0.0, 0.0, 0.0)
ob_cube_005.display_type = 'SOLID'
ob_cube_005.lineart.crease_threshold = 0.0
_m = ob_cube_005.modifiers.new('Auto Smooth', 'NODES')
_m.node_group = ng_auto_smooth
_gi = [s.identifier for s in ng_auto_smooth.interface.items_tree if s.item_type == 'SOCKET' and s.in_out == 'INPUT']
_m[_gi[1]] = 1.047  # Angle
ob_cylinder_001.parent = ob_cylinder
ob_cylinder_001.location = (0.0, 0.0, 0.0)
ob_cylinder_001.display_type = 'SOLID'
ob_cylinder_001.lineart.crease_threshold = 0.0
_m = ob_cylinder_001.modifiers.new('Bevel', 'BEVEL')
_m.width = 0.0057
_m.width_pct = 0.0057
_m.segments = 6
_m.limit_method = 'WEIGHT'
_m.use_clamp_overlap = False
_m.profile = 0.7
_m.spread = 0.0
_m = ob_cylinder_001.modifiers.new('Auto Smooth', 'NODES')
_m.node_group = ng_auto_smooth
_gi = [s.identifier for s in ng_auto_smooth.interface.items_tree if s.item_type == 'SOCKET' and s.in_out == 'INPUT']
_m[_gi[1]] = 1.047  # Angle
ob_cube.parent = ob_cylinder
ob_cube.location = (-0.07793, 0.6763, 0.0167)
ob_cube.hide_render = True
ob_cube.visible_camera = False
ob_cube.visible_diffuse = False
ob_cube.visible_glossy = False
ob_cube.visible_transmission = False
ob_cube.visible_volume_scatter = False
ob_cube.visible_shadow = False
ob_cube.display_type = 'WIRE'
ob_cube.show_all_edges = True
ob_cube.lineart.crease_threshold = 0.0

# ---- collection membership
col_collection_1.objects.link(ob_cylinder)
col_collection_1.objects.link(ob_cube_002)
col_collection_1.objects.link(ob_cube_001)
col_collection_1.objects.link(ob_cylinder_002)
col_collection_1.objects.link(ob_cube_003)
col_collection_1.objects.link(ob_cube_004)
col_collection_1.objects.link(ob_cube_005)
col_collection_1.objects.link(ob_cylinder_001)
col_collection_1.objects.link(ob_cube)

# ---- scene / render settings (as saved in the file)
scene.frame_start = 1; scene.frame_end = 100; scene.frame_set(1)
scene.render.engine = 'CYCLES'
scene.render.image_settings.color_depth = '16'
scene.render.image_settings.compression = 90
scene.render.resolution_percentage = 50
scene.render.dither_intensity = 0.0
scene.render.use_simplify = True
scene.render.use_persistent_data = True
scene.cycles.use_denoising = False
scene.cycles.samples = 10
scene.cycles.sampling_pattern = 'TABULATED_SOBOL'
scene.cycles.light_sampling_threshold = 0.0
scene.cycles.use_adaptive_sampling = False
scene.cycles.use_light_tree = False
scene.cycles.caustics_reflective = False
scene.cycles.caustics_refractive = False
scene.cycles.blur_glossy = 4.0
scene.cycles.max_bounces = 4
scene.cycles.transmission_bounces = 4
scene.cycles.volume_bounces = 2
scene.cycles.transparent_max_bounces = 4
scene.cycles.use_animated_seed = True
scene.cycles.sample_clamp_direct = 4.0
scene.cycles.sample_clamp_indirect = 2.0
scene.cycles.debug_bvh_type = 'STATIC_BVH'
scene.view_settings.view_transform = 'Standard'
bpy.context.view_layer.update()

# ---- added for rendering (the .blend has no active camera): camera
cam_auto = bpy.data.cameras.new('AutoCamera')
cam_auto.lens = 50.0
cam_auto.sensor_width = 36.0
cam_auto.clip_end = 1000.0
ob_auto_camera = bpy.data.objects.new('AutoCamera', cam_auto)
scene.collection.objects.link(ob_auto_camera)
ob_auto_camera.location = (2.25271, -2.55248, 1.67595)
ob_auto_camera.rotation_euler = (1.09748, -7.21219e-08, 0.694738)
scene.camera = ob_auto_camera
bpy.context.view_layer.update()
